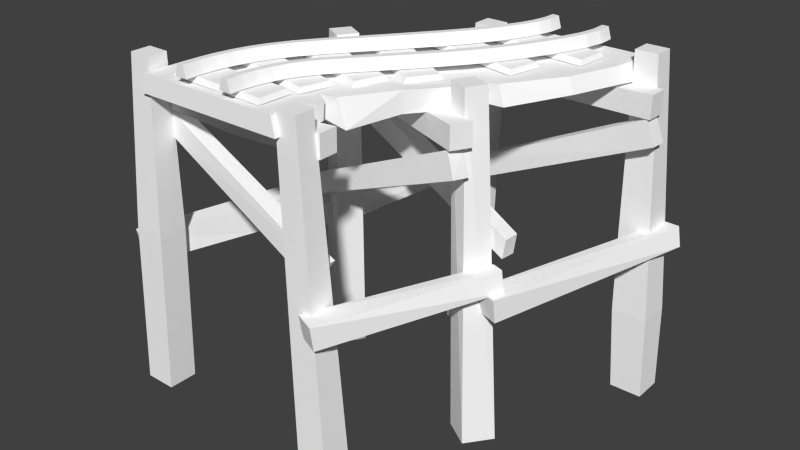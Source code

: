 # Source: rail_stand_s_bend_l.blend  (saved by Blender 2.72.0; exported with 4.5.12 LTS)
import bpy
from mathutils import Matrix  # noqa: F401  (used for matrix-valued properties, if any)

bpy.ops.wm.read_factory_settings(use_empty=True)
scene = bpy.context.scene
scene.name = 'Scene'

# ---- collections
col_collection_1 = bpy.data.collections.new('Collection 1'); scene.collection.children.link(col_collection_1)

# ---- materials (node trees are filled in below, after node groups)
mat_rail_set = bpy.data.materials.new('rail_set')
mat_rail_set.alpha_threshold = 0.0
mat_rail_set.use_transparent_shadow = False
mat_rail_set.diffuse_color = (1.0, 1.0, 1.0, 1.0)
mat_rail_set.specular_color = (0.0, 0.0, 0.0)
mat_rail_set.roughness = 0.5

# ---- material node trees

# ---- world
world_world = bpy.data.worlds.new('World'); scene.world = world_world
world_world.color = (0.05088, 0.05088, 0.05088)
world_world.use_sun_shadow = False
world_world.sun_shadow_jitter_overblur = 0.0
world_world.cycles.sampling_method = 'MANUAL'
world_world.cycles.sample_map_resolution = 256

# ---- meshes
me_untitled = bpy.data.meshes.new('Untitled')
me_untitled.from_pydata([(70.83, 11.39, 0.008672), (70.81, 11.39, 11.5), (68.73, 18.61, 11.38), (68.75, 18.61, 0.004381), (64.56, 18.61, 11.15), (64.58, 18.61, -0.00425), (62.48, 11.39, 11.03), (62.5, 11.39, -0.008494), (69.54, 11.39, 23.03), (67.48, 18.61, 22.69), (63.36, 18.61, 22.01), (61.3, 11.39, 21.67), (67.03, 11.39, 34.38), (65.01, 18.61, 33.83), (60.99, 18.61, 32.72), (58.98, 11.39, 32.17), (63.5, 11.39, 45.13), (61.56, 18.61, 44.38), (57.67, 18.61, 42.87), (55.72, 11.39, 42.11), (58.74, 11.39, 55.7), (56.88, 18.61, 54.75), (53.17, 18.61, 52.85), (51.31, 11.39, 51.89), (52.06, 11.39, 67.26), (50.31, 18.61, 66.13), (46.8, 18.61, 63.88), (45.04, 11.39, 62.75), (42.54, 11.39, 80.62), (40.88, 18.61, 79.37), (37.55, 18.61, 76.86), (35.88, 11.39, 75.61), (31.25, 11.39, 94.84), (29.62, 18.61, 93.55), (26.35, 18.61, 90.96), (24.72, 11.39, 89.67), (20.38, 11.39, 108.6), (18.74, 18.61, 107.3), (15.46, 18.61, 104.8), (13.82, 11.39, 103.5), (10.23, 11.39, 121.7), (8.58, 18.61, 120.5), (5.28, 18.61, 117.9), (3.63, 11.39, 116.6), (0.4558, 11.39, 134.5), (-1.221, 18.61, 133.2), (-4.575, 18.61, 130.7), (-6.252, 11.39, 129.5), (-7.824, 11.39, 146.1), (-9.561, 18.61, 145.0), (-13.03, 18.61, 142.7), (-14.77, 11.39, 141.5), (-14.23, 11.39, 156.5), (-16.03, 18.61, 155.4), (-19.65, 18.61, 153.3), (-21.45, 11.39, 152.3), (-19.5, 11.37, 165.8), (-21.34, 18.59, 164.9), (-25.04, 18.59, 163.1), (-26.89, 11.38, 162.2), (-23.78, 11.32, 174.7), (-25.71, 18.54, 174.0), (-29.56, 18.55, 172.6), (-31.48, 11.34, 171.9), (-26.95, 11.28, 183.5), (-28.96, 18.5, 183.0), (-32.98, 18.5, 182.1), (-34.99, 11.28, 181.6), (-28.77, 11.24, 191.9), (-30.84, 18.46, 191.7), (-34.99, 18.46, 191.3), (-37.06, 11.24, 191.1), (-29.17, 11.23, 200.2), (-31.25, 18.45, 200.1), (-35.41, 18.45, 200.0), (-37.5, 11.23, 200.0), (37.5, 11.39, 0.103), (37.25, 11.39, 10.35), (35.17, 18.61, 10.19), (35.42, 18.61, 0.05158), (31.01, 18.61, 9.88), (31.25, 18.61, -0.05141), (28.92, 11.39, 9.722), (29.17, 11.39, -0.1029), (35.97, 11.39, 20.36), (33.92, 18.61, 19.98), (29.82, 18.61, 19.23), (27.76, 11.39, 18.86), (33.69, 11.39, 29.89), (31.69, 18.61, 29.3), (27.68, 18.61, 28.13), (25.68, 11.39, 27.55), (30.76, 11.39, 38.34), (28.83, 18.61, 37.53), (24.98, 18.61, 35.91), (23.06, 11.39, 35.11), (26.78, 11.39, 46.33), (24.97, 18.61, 45.3), (21.35, 18.61, 43.23), (19.53, 11.39, 42.2), (20.69, 11.39, 55.73), (19.01, 18.61, 54.49), (15.65, 18.61, 52.02), (13.96, 11.39, 50.79), (-10.53, 11.39, 93.48), (-12.15, 18.61, 92.17), (-15.4, 18.61, 89.56), (-17.02, 11.39, 88.26), (-20.08, 11.39, 105.7), (-21.74, 18.61, 104.5), (-25.05, 18.61, 101.9), (-26.71, 11.39, 100.7), (-29.17, 11.39, 117.9), (-30.87, 18.61, 116.7), (-34.28, 18.61, 114.3), (-35.99, 11.39, 113.1), (-37.36, 11.39, 130.3), (-39.14, 18.61, 129.2), (-42.69, 18.61, 127.0), (-44.47, 11.39, 125.9), (-44.88, 11.39, 143.5), (-46.72, 18.61, 142.5), (-50.4, 18.61, 140.6), (-52.25, 11.39, 139.6), (-51.57, 11.39, 157.0), (-53.47, 18.61, 156.2), (-57.27, 18.61, 154.5), (-59.18, 11.39, 153.7), (-57.06, 11.35, 169.5), (-59.0, 18.57, 168.9), (-62.88, 18.57, 167.6), (-64.82, 11.36, 166.9), (-60.76, 11.29, 180.6), (-62.78, 18.51, 180.2), (-66.81, 18.51, 179.4), (-68.83, 11.3, 179.0), (-62.61, 11.25, 190.6), (-64.69, 18.46, 190.5), (-68.85, 18.46, 190.3), (-70.93, 11.25, 190.2), (-62.5, 11.23, 199.9), (-64.58, 18.45, 200.0), (-68.75, 18.45, 200.1), (-70.83, 11.23, 200.2), (-12.67, 7.585, 186.0), (-78.82, 7.585, 179.5), (-10.07, 7.585, 164.2), (-77.38, 7.585, 157.6), (-13.65, 10.79, 184.1), (-77.48, 10.79, 177.8), (-11.41, 10.79, 165.9), (-76.4, 10.79, 159.5), (5.026, 7.585, 155.5), (-61.26, 7.585, 142.1), (8.653, 7.585, 133.2), (-56.58, 7.585, 120.5), (4.23, 10.79, 153.5), (-59.76, 10.79, 140.6), (7.16, 10.79, 134.8), (-55.79, 10.79, 122.5), (23.02, 7.585, 129.3), (-33.68, 7.585, 92.65), (34.74, 7.585, 110.6), (-21.18, 7.585, 74.64), (23.01, 10.79, 127.1), (-31.72, 10.79, 91.77), (32.78, 10.79, 111.5), (-21.18, 10.79, 76.79), (51.75, 7.585, 97.9), (-12.18, 7.585, 73.48), (58.05, 7.585, 76.5), (-4.998, 7.585, 52.72), (51.3, 10.79, 95.8), (-10.45, 10.79, 72.21), (56.32, 10.79, 77.78), (-4.547, 10.79, 54.82), (70.28, 7.585, 64.24), (4.807, 7.585, 49.72), (75.24, 7.585, 43.41), (9.924, 7.585, 28.5), (69.54, 10.79, 62.22), (6.349, 10.79, 48.22), (73.7, 10.79, 44.91), (10.66, 10.79, 30.52), (79.84, 7.585, 29.52), (13.41, 7.585, 27.29), (80.79, 7.585, 6.547), (14.2, 7.585, 4.673), (78.74, 10.79, 27.67), (14.64, 10.79, 25.53), (79.56, 10.79, 8.311), (15.31, 10.79, 6.519), (126.2, -201.3, 19.93), (105.6, -201.4, 19.94), (126.2, -201.3, 0.5934), (105.6, -201.4, 0.5818), (112.0, 15.14, 16.68), (97.77, 15.08, 16.67), (112.0, 15.14, 3.842), (97.77, 15.08, 3.853), (115.3, -3.415, 29.23), (115.5, -3.404, 16.67), (115.4, -17.78, 16.65), (115.1, -17.78, 29.26), (50.0, -6.966, 15.51), (50.0, -6.928, 24.86), (-26.2, -201.3, 19.93), (-26.2, -201.3, 0.5934), (-5.572, -201.4, 0.5818), (-5.572, -201.4, 19.94), (-12.02, 9.074, 16.68), (2.225, 9.013, 16.67), (2.225, 9.013, 3.853), (-12.02, 9.074, 3.842), (-15.3, -3.415, 29.23), (-15.46, -3.404, 16.67), (-15.35, -17.78, 16.65), (-15.11, -17.78, 29.26), (50.0, -20.21, 24.78), (50.0, -20.18, 15.59), (-14.49, -79.13, 26.04), (-5.007, -92.29, 26.61), (-4.389, -92.4, 15.51), (-13.73, -79.22, 14.9), (105.9, -17.32, 26.96), (105.8, -17.18, 17.7), (113.7, -27.93, 17.45), (113.8, -28.08, 26.75), (131.2, -117.0, 9.779), (132.5, -101.5, 7.59), (117.3, -101.5, 0.9745), (116.2, -117.0, 3.158), (69.86, -96.2, 131.6), (61.39, -97.39, 126.2), (59.98, -84.61, 125.2), (68.62, -83.49, 130.6), (-25.58, -117.0, -3.704), (-25.56, -101.5, -6.111), (-11.66, -101.5, -0.07451), (-11.99, -117.0, 2.346), (-82.07, -100.6, 86.33), (-72.53, -101.8, 90.69), (-71.03, -89.07, 91.33), (-79.82, -87.84, 86.97), (25.79, -201.3, 179.1), (5.158, -201.4, 179.1), (25.79, -201.3, 198.4), (5.158, -201.4, 198.5), (11.61, 9.074, 182.4), (-2.639, 9.013, 182.4), (11.61, 9.074, 195.2), (-2.639, 9.013, 195.2), (19.17, -3.415, 169.8), (19.33, -3.404, 182.4), (19.22, -17.78, 182.4), (18.98, -17.78, 169.8), (-46.13, -6.965, 183.5), (-46.15, -6.928, 174.2), (-124.3, -201.3, 179.1), (-124.3, -201.3, 198.4), (-103.7, -201.4, 198.5), (-103.7, -201.4, 179.1), (-110.2, 15.14, 182.4), (-95.92, 15.08, 182.4), (-95.92, 15.08, 195.2), (-110.2, 15.14, 195.2), (-115.7, -3.416, 169.8), (-115.8, -3.406, 182.4), (-115.7, -17.79, 182.4), (-115.5, -17.78, 169.8), (-46.13, -20.21, 174.3), (-46.12, -20.18, 183.4), (-113.2, -18.04, 170.7), (-119.4, -32.79, 170.1), (-119.4, -33.35, 181.3), (-112.9, -18.56, 181.8), (14.22, -79.04, 173.3), (14.27, -78.88, 182.6), (8.926, -90.98, 182.8), (8.867, -91.14, 173.6), (-67.56, -201.3, 72.26), (-79.59, -201.3, 88.1), (-62.92, -201.3, 99.01), (-50.88, -201.4, 83.15), (-56.73, 12.55, 80.09), (-44.11, 12.53, 85.48), (-50.42, 12.49, 97.08), (-63.03, 12.59, 91.71), (-81.74, -117.0, 79.34), (-67.6, -117.0, 84.4), (-67.54, -101.4, 81.99), (-81.9, -101.5, 76.94), (-130.8, -100.6, 195.0), (-128.5, -87.86, 195.3), (-118.7, -89.08, 197.8), (-120.4, -101.8, 197.5), (59.27, -19.55, 120.5), (61.38, -35.12, 121.1), (58.59, -34.96, 132.4), (55.71, -19.29, 131.3), (-78.66, -71.73, 91.46), (-79.06, -71.55, 100.9), (-77.06, -84.26, 101.2), (-75.94, -84.52, 92.12), (77.77, -201.3, 113.5), (60.2, -201.3, 103.9), (49.57, -201.4, 120.7), (67.15, -201.3, 130.2), (63.87, 12.59, 109.2), (56.51, 12.55, 120.3), (44.46, 12.53, 113.9), (51.82, 12.49, 102.9), (54.14, -3.438, 132.8), (60.25, -3.377, 121.4), (60.21, -17.81, 121.3), (53.84, -17.79, 132.6), (-3.667, -20.19, 101.3), (-3.969, -6.959, 101.3), (2.059, -20.19, 93.15), (2.356, -6.965, 93.12), (-64.2, -3.38, 77.97), (-64.15, -17.81, 78.11), (-57.84, -17.79, 66.74), (-58.13, -3.437, 66.62), (79.0, -117.0, 111.7), (80.53, -101.5, 109.5), (65.22, -101.5, 102.9), (64.15, -117.0, 105.1), (26.64, -92.09, 202.4), (16.92, -93.27, 199.1), (15.26, -80.51, 198.4), (25.14, -79.38, 201.7), (-57.23, -20.14, 79.83), (-63.78, -34.07, 76.42), (-61.94, -32.52, 65.21), (-54.68, -18.73, 69.11), (68.24, -80.59, 106.8), (71.86, -78.56, 98.64), (66.22, -89.88, 96.08), (61.93, -91.79, 103.8), (100.3, -93.14, 19.55), (120.5, -93.07, 19.55), (100.3, -93.14, 0.9725), (120.5, -93.07, 0.9728), (-98.47, -93.14, 179.5), (-118.6, -93.07, 179.5), (-98.47, -93.14, 198.1), (-118.6, -93.07, 198.1), (-100.0, -147.3, 178.3), (-100.0, -147.3, 199.3), (-122.6, -147.2, 199.3), (-122.6, -147.2, 178.3), (87.57, -111.2, 64.22), (101.8, -110.5, 71.51), (87.35, -94.04, 62.26), (101.9, -93.36, 69.57), (101.1, -4.84, 9.537e-05), (1.028, -4.842, 200.0), (-1.04, -4.841, 7.749e-05), (-101.1, -4.836, 200.0), (97.96, 6.899, 0.8012), (-2.175, 6.899, 199.1), (2.061, 6.899, 0.8012), (-96.37, 6.902, 199.1), (-85.0, -1.855, 139.9), (-80.34, 7.071, 141.0), (91.83, -6.572, 51.62), (85.78, 7.575, 50.46), (-6.477, 6.779, 40.01), (97.97, -5.006, 29.21), (94.77, 7.665, 29.02), (-2.796, -5.005, 32.89), (-3.559, 6.798, 33.18), (83.69, -6.549, 70.02), (77.76, 7.6, 68.57), (-95.47, -1.977, 170.4), (-90.79, 6.944, 171.1), (6.327, -4.887, 179.4), (3.132, 6.943, 179.2), (14.78, -4.888, 160.0), (17.44, 6.933, 160.2), (-11.53, -10.28, 40.26), (-27.22, 7.928, 67.22), (-26.38, -5.615, 67.09), (57.29, -5.043, 103.7), (54.19, 8.01, 102.8), (-52.65, 6.759, 100.9), (-53.16, -5.0, 99.27), (24.66, -5.045, 136.6), (27.42, 6.785, 135.5), (-58.03, 6.758, 108.2), (-62.44, -4.992, 107.2), (3.049, 6.86, 36.92), (-46.27, 6.866, 104.8), (7.066, -5.019, 37.67), (-46.69, -5.0, 105.9)], [], [(2, 1, 0), (0, 3, 2), (3, 5, 4), (4, 2, 3), (6, 4, 5), (5, 7, 6), (7, 0, 1), (1, 6, 7), (9, 8, 1), (1, 2, 9), (2, 4, 10), (10, 9, 2), (11, 10, 4), (4, 6, 11), (6, 1, 8), (8, 11, 6), (13, 12, 8), (8, 9, 13), (9, 10, 14), (14, 13, 9), (15, 14, 10), (10, 11, 15), (11, 8, 12), (12, 15, 11), (17, 16, 12), (12, 13, 17), (13, 14, 18), (18, 17, 13), (19, 18, 14), (14, 15, 19), (15, 12, 16), (16, 19, 15), (21, 20, 16), (16, 17, 21), (17, 18, 22), (22, 21, 17), (23, 22, 18), (18, 19, 23), (19, 16, 20), (20, 23, 19), (25, 24, 20), (20, 21, 25), (21, 22, 26), (26, 25, 21), (27, 26, 22), (22, 23, 27), (23, 20, 24), (24, 27, 23), (29, 28, 24), (24, 25, 29), (25, 26, 30), (30, 29, 25), (31, 30, 26), (26, 27, 31), (27, 24, 28), (28, 31, 27), (33, 32, 28), (28, 29, 33), (29, 30, 34), (34, 33, 29), (35, 34, 30), (30, 31, 35), (31, 28, 32), (32, 35, 31), (37, 36, 32), (32, 33, 37), (33, 34, 38), (38, 37, 33), (39, 38, 34), (34, 35, 39), (35, 32, 36), (36, 39, 35), (41, 40, 36), (36, 37, 41), (37, 38, 42), (42, 41, 37), (43, 42, 38), (38, 39, 43), (39, 36, 40), (40, 43, 39), (45, 44, 40), (40, 41, 45), (41, 42, 46), (46, 45, 41), (47, 46, 42), (42, 43, 47), (43, 40, 44), (44, 47, 43), (49, 48, 44), (44, 45, 49), (45, 46, 50), (50, 49, 45), (51, 50, 46), (46, 47, 51), (47, 44, 48), (48, 51, 47), (53, 52, 48), (48, 49, 53), (49, 50, 54), (54, 53, 49), (55, 54, 50), (50, 51, 55), (51, 48, 52), (52, 55, 51), (57, 56, 52), (52, 53, 57), (53, 54, 58), (58, 57, 53), (59, 58, 54), (54, 55, 59), (55, 52, 56), (56, 59, 55), (61, 60, 56), (56, 57, 61), (57, 58, 62), (62, 61, 57), (63, 62, 58), (58, 59, 63), (59, 56, 60), (60, 63, 59), (65, 64, 60), (60, 61, 65), (61, 62, 66), (66, 65, 61), (67, 66, 62), (62, 63, 67), (63, 60, 64), (64, 67, 63), (69, 68, 64), (64, 65, 69), (65, 66, 70), (70, 69, 65), (71, 70, 66), (66, 67, 71), (67, 64, 68), (68, 71, 67), (73, 72, 68), (68, 69, 73), (69, 70, 74), (74, 73, 69), (75, 74, 70), (70, 71, 75), (71, 68, 72), (72, 75, 71), (0, 7, 5), (5, 3, 0), (72, 73, 74), (74, 75, 72), (78, 77, 76), (76, 79, 78), (79, 81, 80), (80, 78, 79), (82, 80, 81), (81, 83, 82), (83, 76, 77), (77, 82, 83), (85, 84, 77), (77, 78, 85), (78, 80, 86), (86, 85, 78), (87, 86, 80), (80, 82, 87), (82, 77, 84), (84, 87, 82), (89, 88, 84), (84, 85, 89), (85, 86, 90), (90, 89, 85), (91, 90, 86), (86, 87, 91), (87, 84, 88), (88, 91, 87), (93, 92, 88), (88, 89, 93), (89, 90, 94), (94, 93, 89), (95, 94, 90), (90, 91, 95), (91, 88, 92), (92, 95, 91), (97, 96, 92), (92, 93, 97), (93, 94, 98), (98, 97, 93), (99, 98, 94), (94, 95, 99), (95, 92, 96), (96, 99, 95), (101, 100, 96), (96, 97, 101), (97, 98, 102), (102, 101, 97), (103, 102, 98), (98, 99, 103), (99, 96, 100), (100, 103, 99), (105, 104, 100), (100, 101, 105), (101, 102, 106), (106, 105, 101), (107, 106, 102), (102, 103, 107), (103, 100, 104), (104, 107, 103), (109, 108, 104), (104, 105, 109), (105, 106, 110), (110, 109, 105), (111, 110, 106), (106, 107, 111), (107, 104, 108), (108, 111, 107), (113, 112, 108), (108, 109, 113), (109, 110, 114), (114, 113, 109), (115, 114, 110), (110, 111, 115), (111, 108, 112), (112, 115, 111), (117, 116, 112), (112, 113, 117), (113, 114, 118), (118, 117, 113), (119, 118, 114), (114, 115, 119), (115, 112, 116), (116, 119, 115), (121, 120, 116), (116, 117, 121), (117, 118, 122), (122, 121, 117), (123, 122, 118), (118, 119, 123), (119, 116, 120), (120, 123, 119), (125, 124, 120), (120, 121, 125), (121, 122, 126), (126, 125, 121), (127, 126, 122), (122, 123, 127), (123, 120, 124), (124, 127, 123), (129, 128, 124), (124, 125, 129), (125, 126, 130), (130, 129, 125), (131, 130, 126), (126, 127, 131), (127, 124, 128), (128, 131, 127), (133, 132, 128), (128, 129, 133), (129, 130, 134), (134, 133, 129), (135, 134, 130), (130, 131, 135), (131, 128, 132), (132, 135, 131), (137, 136, 132), (132, 133, 137), (133, 134, 138), (138, 137, 133), (139, 138, 134), (134, 135, 139), (135, 132, 136), (136, 139, 135), (141, 140, 136), (136, 137, 141), (137, 138, 142), (142, 141, 137), (143, 142, 138), (138, 139, 143), (139, 136, 140), (140, 143, 139), (76, 83, 81), (81, 79, 76), (140, 141, 142), (142, 143, 140), (151, 149, 148), (148, 150, 151), (149, 145, 144), (144, 148, 149), (151, 147, 145), (145, 149, 151), (150, 146, 147), (147, 151, 150), (148, 144, 146), (146, 150, 148), (144, 145, 147), (147, 146, 144), (159, 157, 156), (156, 158, 159), (157, 153, 152), (152, 156, 157), (159, 155, 153), (153, 157, 159), (158, 154, 155), (155, 159, 158), (156, 152, 154), (154, 158, 156), (152, 153, 155), (155, 154, 152), (167, 165, 164), (164, 166, 167), (165, 161, 160), (160, 164, 165), (167, 163, 161), (161, 165, 167), (166, 162, 163), (163, 167, 166), (164, 160, 162), (162, 166, 164), (160, 161, 163), (163, 162, 160), (175, 173, 172), (172, 174, 175), (173, 169, 168), (168, 172, 173), (175, 171, 169), (169, 173, 175), (174, 170, 171), (171, 175, 174), (172, 168, 170), (170, 174, 172), (168, 169, 171), (171, 170, 168), (183, 181, 180), (180, 182, 183), (181, 177, 176), (176, 180, 181), (183, 179, 177), (177, 181, 183), (182, 178, 179), (179, 183, 182), (180, 176, 178), (178, 182, 180), (176, 177, 179), (179, 178, 176), (191, 189, 188), (188, 190, 191), (189, 185, 184), (184, 188, 189), (191, 187, 185), (185, 189, 191), (190, 186, 187), (187, 191, 190), (188, 184, 186), (186, 190, 188), (184, 185, 187), (187, 186, 184), (195, 194, 192), (192, 193, 195), (199, 197, 196), (196, 198, 199), (341, 340, 193), (193, 192, 341), (340, 342, 195), (195, 193, 340), (342, 343, 194), (194, 195, 342), (343, 341, 192), (192, 194, 343), (202, 201, 200), (200, 203, 202), (218, 203, 200), (200, 205, 218), (219, 202, 203), (203, 218, 219), (204, 201, 202), (202, 219, 204), (205, 200, 201), (201, 204, 205), (208, 209, 206), (206, 207, 208), (212, 213, 210), (210, 211, 212), (211, 210, 206), (206, 209, 211), (212, 211, 209), (209, 208, 212), (213, 212, 208), (208, 207, 213), (210, 213, 207), (207, 206, 210), (216, 217, 214), (214, 215, 216), (218, 205, 214), (214, 217, 218), (219, 218, 217), (217, 216, 219), (204, 219, 216), (216, 215, 204), (205, 204, 215), (215, 214, 205), (222, 221, 220), (220, 223, 222), (226, 225, 224), (224, 227, 226), (225, 223, 220), (220, 224, 225), (226, 222, 223), (223, 225, 226), (227, 221, 222), (222, 226, 227), (224, 220, 221), (221, 227, 224), (230, 229, 228), (228, 231, 230), (234, 233, 232), (232, 235, 234), (352, 231, 228), (228, 353, 352), (352, 354, 230), (230, 231, 352), (354, 355, 229), (229, 230, 354), (353, 228, 229), (229, 355, 353), (238, 239, 236), (236, 237, 238), (242, 243, 240), (240, 241, 242), (241, 240, 236), (236, 239, 241), (242, 241, 239), (239, 238, 242), (243, 242, 238), (238, 237, 243), (240, 243, 237), (237, 236, 240), (247, 245, 244), (244, 246, 247), (251, 250, 248), (248, 249, 251), (249, 248, 244), (244, 245, 249), (251, 249, 245), (245, 247, 251), (250, 251, 247), (247, 246, 250), (248, 250, 246), (246, 244, 248), (254, 255, 252), (252, 253, 254), (270, 257, 252), (252, 255, 270), (271, 270, 255), (255, 254, 271), (256, 271, 254), (254, 253, 256), (257, 256, 253), (253, 252, 257), (260, 259, 258), (258, 261, 260), (264, 263, 262), (262, 265, 264), (351, 348, 261), (261, 258, 351), (348, 349, 260), (260, 261, 348), (349, 350, 259), (259, 260, 349), (350, 351, 258), (258, 259, 350), (268, 267, 266), (266, 269, 268), (270, 269, 266), (266, 257, 270), (271, 268, 269), (269, 270, 271), (256, 267, 268), (268, 271, 256), (257, 266, 267), (267, 256, 257), (274, 275, 272), (272, 273, 274), (278, 279, 276), (276, 277, 278), (277, 276, 272), (272, 275, 277), (278, 277, 275), (275, 274, 278), (279, 278, 274), (274, 273, 279), (276, 279, 273), (273, 272, 276), (282, 281, 280), (280, 283, 282), (286, 285, 284), (284, 287, 286), (285, 283, 280), (280, 284, 285), (286, 282, 283), (283, 285, 286), (287, 281, 282), (282, 286, 287), (284, 280, 281), (281, 287, 284), (290, 289, 288), (288, 291, 290), (294, 293, 292), (292, 295, 294), (295, 292, 288), (288, 289, 295), (294, 295, 289), (289, 290, 294), (293, 294, 290), (290, 291, 293), (292, 293, 291), (291, 288, 292), (298, 297, 296), (296, 299, 298), (302, 301, 300), (300, 303, 302), (301, 299, 296), (296, 300, 301), (302, 298, 299), (299, 301, 302), (303, 297, 298), (298, 302, 303), (300, 296, 297), (297, 303, 300), (306, 305, 304), (304, 307, 306), (310, 309, 308), (308, 311, 310), (311, 308, 304), (304, 305, 311), (310, 311, 305), (305, 306, 310), (309, 310, 306), (306, 307, 309), (308, 309, 307), (307, 304, 308), (314, 313, 312), (312, 315, 314), (316, 315, 312), (312, 317, 316), (318, 314, 315), (315, 316, 318), (319, 313, 314), (314, 318, 319), (317, 312, 313), (313, 319, 317), (322, 321, 320), (320, 323, 322), (316, 317, 320), (320, 321, 316), (318, 316, 321), (321, 322, 318), (319, 318, 322), (322, 323, 319), (317, 319, 323), (323, 320, 317), (326, 325, 324), (324, 327, 326), (330, 329, 328), (328, 331, 330), (329, 327, 324), (324, 328, 329), (330, 326, 327), (327, 329, 330), (331, 325, 326), (326, 330, 331), (331, 328, 324), (324, 325, 331), (334, 333, 332), (332, 335, 334), (338, 337, 336), (336, 339, 338), (337, 335, 332), (332, 336, 337), (338, 334, 335), (335, 337, 338), (339, 333, 334), (334, 338, 339), (336, 332, 333), (333, 339, 336), (341, 196, 197), (197, 340, 341), (340, 197, 199), (199, 342, 340), (342, 199, 198), (198, 343, 342), (343, 198, 196), (196, 341, 343), (345, 262, 263), (263, 344, 345), (344, 263, 264), (264, 346, 344), (346, 264, 265), (265, 347, 346), (347, 265, 262), (262, 345, 347), (351, 345, 344), (344, 348, 351), (348, 344, 346), (346, 349, 348), (349, 346, 347), (347, 350, 349), (350, 347, 345), (345, 351, 350), (353, 232, 233), (233, 352, 353), (233, 234, 354), (354, 352, 233), (234, 235, 355), (355, 354, 234), (355, 235, 232), (232, 353, 355), (372, 370, 360), (360, 362, 372), (370, 369, 356), (356, 360, 370), (376, 375, 359), (359, 363, 376), (377, 357, 359), (359, 375, 377), (361, 363, 359), (359, 357, 361), (362, 360, 356), (356, 358, 362), (374, 373, 366), (366, 367, 374), (392, 368, 367), (367, 370, 392), (367, 366, 369), (369, 370, 367), (362, 358, 371), (371, 372, 362), (371, 358, 356), (356, 369, 371), (365, 364, 375), (375, 376, 365), (363, 361, 378), (378, 376, 363), (361, 357, 377), (377, 378, 361), (380, 378, 377), (377, 379, 380), (382, 368, 381), (381, 383, 382), (384, 373, 374), (374, 385, 384), (386, 382, 383), (383, 387, 386), (388, 384, 385), (385, 389, 388), (386, 387, 395), (395, 393, 386), (380, 379, 388), (388, 389, 380), (364, 365, 390), (390, 391, 364), (367, 368, 382), (382, 374, 367), (376, 378, 380), (380, 365, 376), (365, 380, 389), (389, 390, 365), (393, 390, 389), (389, 385, 393), (386, 385, 374), (374, 382, 386), (379, 377, 375), (375, 364, 379), (388, 379, 364), (364, 391, 388), (373, 384, 387), (387, 383, 373), (366, 373, 383), (383, 381, 366), (394, 371, 369), (369, 366, 394), (368, 392, 394), (394, 381, 368), (386, 393, 385), (372, 392, 370), (391, 395, 384), (384, 388, 391), (395, 387, 384), (381, 394, 366), (390, 393, 395), (395, 391, 390), (394, 392, 372), (372, 371, 394)])
_k = set([(0, 1), (0, 2), (0, 3), (0, 5), (0, 7), (1, 2), (1, 6), (1, 7), (1, 8), (1, 9), (2, 3), (2, 4), (2, 9), (2, 10), (3, 4), (3, 5), (4, 5), (4, 6), (4, 10), (4, 11), (5, 6), (5, 7), (6, 7), (6, 8), (6, 11), (8, 9), (8, 11), (8, 12), (8, 13), (9, 10), (9, 13), (9, 14), (10, 11), (10, 14), (10, 15), (11, 12), (11, 15), (12, 13), (12, 15), (12, 16), (12, 17), (13, 14), (13, 17), (13, 18), (14, 15), (14, 18), (14, 19), (15, 16), (15, 19), (16, 17), (16, 19), (16, 20), (16, 21), (17, 18), (17, 21), (17, 22), (18, 19), (18, 22), (18, 23), (19, 20), (19, 23), (20, 21), (20, 23), (20, 24), (20, 25), (21, 22), (21, 25), (21, 26), (22, 23), (22, 26), (22, 27), (23, 24), (23, 27), (24, 25), (24, 27), (24, 28), (24, 29), (25, 26), (25, 29), (25, 30), (26, 27), (26, 30), (26, 31), (27, 28), (27, 31), (28, 29), (28, 31), (28, 32), (28, 33), (29, 30), (29, 33), (29, 34), (30, 31), (30, 34), (30, 35), (31, 32), (31, 35), (32, 33), (32, 35), (32, 36), (32, 37), (33, 34), (33, 37), (33, 38), (34, 35), (34, 38), (34, 39), (35, 36), (35, 39), (36, 37), (36, 39), (36, 40), (36, 41), (37, 38), (37, 41), (37, 42), (38, 39), (38, 42), (38, 43), (39, 40), (39, 43), (40, 41), (40, 43), (40, 44), (40, 45), (41, 42), (41, 45), (41, 46), (42, 43), (42, 46), (42, 47), (43, 44), (43, 47), (44, 45), (44, 47), (44, 48), (44, 49), (45, 46), (45, 49), (45, 50), (46, 47), (46, 50), (46, 51), (47, 48), (47, 51), (48, 49), (48, 51), (48, 52), (48, 53), (49, 50), (49, 53), (49, 54), (50, 51), (50, 54), (50, 55), (51, 52), (51, 55), (52, 53), (52, 55), (52, 56), (52, 57), (53, 54), (53, 57), (53, 58), (54, 55), (54, 58), (54, 59), (55, 56), (55, 59), (56, 57), (56, 59), (56, 60), (56, 61), (57, 58), (57, 61), (57, 62), (58, 59), (58, 62), (58, 63), (59, 60), (59, 63), (60, 61), (60, 63), (60, 64), (60, 65), (61, 62), (61, 65), (61, 66), (62, 63), (62, 66), (62, 67), (63, 64), (63, 67), (64, 65), (64, 67), (64, 68), (64, 69), (65, 66), (65, 69), (65, 70), (66, 67), (66, 70), (66, 71), (67, 68), (67, 71), (68, 69), (68, 71), (68, 72), (68, 73), (69, 70), (69, 73), (69, 74), (70, 71), (70, 74), (70, 75), (71, 72), (71, 75), (72, 73), (72, 74), (72, 75), (73, 74), (74, 75), (76, 77), (76, 78), (76, 79), (76, 81), (76, 83), (77, 78), (77, 82), (77, 83), (77, 84), (77, 85), (78, 79), (78, 80), (78, 85), (78, 86), (79, 80), (79, 81), (80, 81), (80, 82), (80, 86), (80, 87), (81, 82), (81, 83), (82, 83), (82, 84), (82, 87), (84, 85), (84, 87), (84, 88), (84, 89), (85, 86), (85, 89), (85, 90), (86, 87), (86, 90), (86, 91), (87, 88), (87, 91), (88, 89), (88, 91), (88, 92), (88, 93), (89, 90), (89, 93), (89, 94), (90, 91), (90, 94), (90, 95), (91, 92), (91, 95), (92, 93), (92, 95), (92, 96), (92, 97), (93, 94), (93, 97), (93, 98), (94, 95), (94, 98), (94, 99), (95, 96), (95, 99), (96, 97), (96, 99), (96, 100), (96, 101), (97, 98), (97, 101), (97, 102), (98, 99), (98, 102), (98, 103), (99, 100), (99, 103), (100, 101), (100, 103), (100, 104), (100, 105), (101, 102), (101, 105), (101, 106), (102, 103), (102, 106), (102, 107), (103, 104), (103, 107), (104, 105), (104, 107), (104, 108), (104, 109), (105, 106), (105, 109), (105, 110), (106, 107), (106, 110), (106, 111), (107, 108), (107, 111), (108, 109), (108, 111), (108, 112), (108, 113), (109, 110), (109, 113), (109, 114), (110, 111), (110, 114), (110, 115), (111, 112), (111, 115), (112, 113), (112, 115), (112, 116), (112, 117), (113, 114), (113, 117), (113, 118), (114, 115), (114, 118), (114, 119), (115, 116), (115, 119), (116, 117), (116, 119), (116, 120), (116, 121), (117, 118), (117, 121), (117, 122), (118, 119), (118, 122), (118, 123), (119, 120), (119, 123), (120, 121), (120, 123), (120, 124), (120, 125), (121, 122), (121, 125), (121, 126), (122, 123), (122, 126), (122, 127), (123, 124), (123, 127), (124, 125), (124, 127), (124, 128), (124, 129), (125, 126), (125, 129), (125, 130), (126, 127), (126, 130), (126, 131), (127, 128), (127, 131), (128, 129), (128, 131), (128, 132), (128, 133), (129, 130), (129, 133), (129, 134), (130, 131), (130, 134), (130, 135), (131, 132), (131, 135), (132, 133), (132, 135), (132, 136), (132, 137), (133, 134), (133, 137), (133, 138), (134, 135), (134, 138), (134, 139), (135, 136), (135, 139), (136, 137), (136, 139), (136, 140), (136, 141), (137, 138), (137, 141), (137, 142), (138, 139), (138, 142), (138, 143), (139, 140), (139, 143), (140, 141), (140, 142), (140, 143), (141, 142), (142, 143), (144, 145), (144, 146), (144, 147), (144, 148), (144, 149), (145, 147), (145, 149), (145, 151), (146, 147), (146, 148), (146, 150), (147, 150), (147, 151), (148, 149), (148, 150), (148, 151), (149, 151), (150, 151), (152, 153), (152, 154), (152, 155), (152, 156), (152, 157), (153, 155), (153, 157), (153, 159), (154, 155), (154, 156), (154, 158), (155, 158), (155, 159), (156, 157), (156, 158), (156, 159), (157, 159), (158, 159), (160, 161), (160, 162), (160, 163), (160, 164), (160, 165), (161, 163), (161, 165), (161, 167), (162, 163), (162, 164), (162, 166), (163, 166), (163, 167), (164, 165), (164, 166), (164, 167), (165, 167), (166, 167), (168, 169), (168, 170), (168, 171), (168, 172), (168, 173), (169, 171), (169, 173), (169, 175), (170, 171), (170, 172), (170, 174), (171, 174), (171, 175), (172, 173), (172, 174), (172, 175), (173, 175), (174, 175), (176, 177), (176, 178), (176, 179), (176, 180), (176, 181), (177, 179), (177, 181), (177, 183), (178, 179), (178, 180), (178, 182), (179, 182), (179, 183), (180, 181), (180, 182), (180, 183), (181, 183), (182, 183), (184, 185), (184, 186), (184, 187), (184, 188), (184, 189), (185, 187), (185, 189), (185, 191), (186, 187), (186, 188), (186, 190), (187, 190), (187, 191), (188, 189), (188, 190), (188, 191), (189, 191), (190, 191), (192, 193), (192, 194), (192, 195), (192, 341), (192, 343), (193, 195), (193, 340), (193, 341), (194, 195), (194, 342), (194, 343), (195, 340), (195, 342), (196, 197), (196, 198), (196, 199), (196, 341), (196, 343), (197, 199), (197, 340), (197, 341), (198, 199), (198, 342), (198, 343), (199, 340), (199, 342), (200, 201), (200, 202), (200, 203), (200, 205), (200, 218), (201, 202), (201, 204), (201, 205), (202, 203), (202, 204), (202, 219), (203, 218), (203, 219), (204, 205), (204, 215), (204, 216), (204, 219), (205, 214), (205, 215), (205, 218), (206, 207), (206, 208), (206, 209), (206, 210), (206, 211), (207, 208), (207, 210), (207, 213), (208, 209), (208, 212), (208, 213), (209, 211), (209, 212), (210, 211), (210, 212), (210, 213), (211, 212), (212, 213), (214, 215), (214, 216), (214, 217), (214, 218), (215, 216), (216, 217), (216, 219), (217, 218), (217, 219), (218, 219), (220, 221), (220, 222), (220, 223), (220, 224), (220, 225), (221, 222), (221, 224), (221, 227), (222, 223), (222, 226), (222, 227), (223, 225), (223, 226), (224, 225), (224, 226), (224, 227), (225, 226), (226, 227), (228, 229), (228, 230), (228, 231), (228, 352), (228, 353), (229, 230), (229, 353), (229, 354), (229, 355), (230, 231), (230, 352), (230, 354), (231, 352), (232, 233), (232, 234), (232, 235), (232, 353), (232, 355), (233, 234), (233, 352), (233, 353), (233, 354), (234, 235), (234, 354), (234, 355), (235, 355), (236, 237), (236, 238), (236, 239), (236, 240), (236, 241), (237, 238), (237, 240), (237, 243), (238, 239), (238, 242), (238, 243), (239, 241), (239, 242), (240, 241), (240, 242), (240, 243), (241, 242), (242, 243), (244, 245), (244, 246), (244, 247), (244, 248), (244, 249), (245, 247), (245, 249), (245, 251), (246, 247), (246, 248), (246, 250), (247, 250), (247, 251), (248, 249), (248, 250), (248, 251), (249, 251), (250, 251), (252, 253), (252, 254), (252, 255), (252, 257), (252, 270), (253, 254), (253, 256), (253, 257), (254, 255), (254, 256), (254, 271), (255, 270), (255, 271), (256, 257), (256, 267), (256, 268), (256, 271), (257, 266), (257, 267), (257, 270), (258, 259), (258, 260), (258, 261), (258, 350), (258, 351), (259, 260), (259, 349), (259, 350), (260, 261), (260, 348), (260, 349), (261, 348), (261, 351), (262, 263), (262, 264), (262, 265), (262, 345), (262, 347), (263, 264), (263, 344), (263, 345), (264, 265), (264, 344), (264, 346), (265, 346), (265, 347), (266, 267), (266, 268), (266, 269), (266, 270), (267, 268), (268, 269), (268, 271), (269, 270), (269, 271), (270, 271), (272, 273), (272, 274), (272, 275), (272, 276), (272, 277), (273, 274), (273, 276), (273, 279), (274, 275), (274, 278), (274, 279), (275, 277), (275, 278), (276, 277), (276, 278), (276, 279), (277, 278), (278, 279), (280, 281), (280, 282), (280, 283), (280, 284), (280, 285), (281, 282), (281, 284), (281, 287), (282, 283), (282, 286), (282, 287), (283, 285), (283, 286), (284, 285), (284, 286), (284, 287), (285, 286), (286, 287), (288, 289), (288, 290), (288, 291), (288, 292), (288, 295), (289, 290), (289, 294), (289, 295), (290, 291), (290, 293), (290, 294), (291, 292), (291, 293), (292, 293), (292, 294), (292, 295), (293, 294), (294, 295), (296, 297), (296, 298), (296, 299), (296, 300), (296, 301), (297, 298), (297, 300), (297, 303), (298, 299), (298, 302), (298, 303), (299, 301), (299, 302), (300, 301), (300, 302), (300, 303), (301, 302), (302, 303), (304, 305), (304, 306), (304, 307), (304, 308), (304, 311), (305, 306), (305, 310), (305, 311), (306, 307), (306, 309), (306, 310), (307, 308), (307, 309), (308, 309), (308, 310), (308, 311), (309, 310), (310, 311), (312, 313), (312, 314), (312, 315), (312, 316), (312, 317), (313, 314), (313, 317), (313, 319), (314, 315), (314, 318), (314, 319), (315, 316), (315, 318), (316, 317), (316, 318), (316, 320), (316, 321), (317, 319), (317, 320), (317, 323), (318, 319), (318, 321), (318, 322), (319, 322), (319, 323), (320, 321), (320, 322), (320, 323), (321, 322), (322, 323), (324, 325), (324, 326), (324, 327), (324, 328), (324, 329), (324, 331), (325, 326), (325, 331), (326, 327), (326, 330), (326, 331), (327, 329), (327, 330), (328, 329), (328, 330), (328, 331), (329, 330), (330, 331), (332, 333), (332, 334), (332, 335), (332, 336), (332, 337), (333, 334), (333, 336), (333, 339), (334, 335), (334, 338), (334, 339), (335, 337), (335, 338), (336, 337), (336, 338), (336, 339), (337, 338), (338, 339), (340, 341), (340, 342), (341, 343), (342, 343), (344, 345), (344, 346), (344, 348), (344, 351), (345, 347), (345, 350), (345, 351), (346, 347), (346, 348), (346, 349), (347, 349), (347, 350), (348, 349), (348, 351), (349, 350), (350, 351), (352, 353), (352, 354), (353, 355), (354, 355), (356, 358), (356, 360), (356, 362), (356, 369), (356, 370), (356, 371), (357, 359), (357, 361), (357, 377), (358, 362), (358, 371), (359, 361), (359, 363), (359, 375), (359, 376), (359, 377), (360, 362), (360, 370), (360, 372), (361, 363), (361, 377), (361, 378), (362, 371), (362, 372), (363, 376), (363, 378), (364, 365), (364, 375), (364, 379), (364, 388), (364, 390), (364, 391), (365, 375), (365, 376), (365, 380), (365, 389), (365, 390), (366, 367), (366, 369), (366, 373), (366, 374), (366, 381), (366, 383), (366, 394), (367, 368), (367, 369), (367, 370), (367, 374), (367, 382), (367, 392), (368, 381), (368, 382), (368, 392), (368, 394), (369, 370), (369, 371), (369, 394), (370, 372), (370, 392), (371, 372), (371, 394), (372, 392), (372, 394), (373, 374), (373, 383), (373, 384), (373, 387), (374, 382), (374, 384), (374, 385), (374, 386), (375, 376), (375, 377), (375, 379), (376, 378), (376, 380), (377, 378), (377, 379), (377, 380), (378, 380), (379, 380), (379, 388), (380, 388), (380, 389), (381, 382), (381, 383), (381, 394), (382, 383), (382, 386), (383, 386), (383, 387), (384, 385), (384, 387), (384, 388), (384, 391), (384, 395), (385, 386), (385, 388), (385, 389), (385, 393), (386, 387), (386, 393), (386, 395), (387, 395), (388, 389), (388, 391), (389, 390), (389, 393), (390, 391), (390, 393), (390, 395), (391, 395), (392, 394), (393, 395)])
me_untitled.attributes.new('sharp_edge', 'BOOLEAN', 'EDGE').data.foreach_set('value', [ (min(e.vertices), max(e.vertices)) in _k for e in me_untitled.edges])
_uv = me_untitled.uv_layers.new(name='UVChannel_1')
_uv.uv.foreach_set('vector', [0.223, 0.5246, 0.223, 0.5074, 0.2124, 0.5074, 0.2124, 0.5074, 0.2124, 0.5246, 0.223, 0.5246, 0.2124, 0.5246, 0.2124, 0.535, 0.223, 0.535, 0.223, 0.535, 0.223, 0.5246, 0.2124, 0.5246, 0.223, 0.5551, 0.223, 0.535, 0.2124, 0.535, 0.2124, 0.535, 0.2124, 0.5551, 0.223, 0.5551, 0.2124, 0.5551, 0.2124, 0.5704, 0.223, 0.5704, 0.223, 0.5704, 0.223, 0.5551, 0.2124, 0.5551, 0.2337, 0.5246, 0.2337, 0.5074, 0.223, 0.5074, 0.223, 0.5074, 0.223, 0.5246, 0.2337, 0.5246, 0.223, 0.5246, 0.223, 0.535, 0.2337, 0.535, 0.2337, 0.535, 0.2337, 0.5246, 0.223, 0.5246, 0.2337, 0.5551, 0.2337, 0.535, 0.223, 0.535, 0.223, 0.535, 0.223, 0.5551, 0.2337, 0.5551, 0.223, 0.5551, 0.223, 0.5704, 0.2337, 0.5704, 0.2337, 0.5704, 0.2337, 0.5551, 0.223, 0.5551, 0.2443, 0.5246, 0.2443, 0.5074, 0.2337, 0.5074, 0.2337, 0.5074, 0.2337, 0.5246, 0.2443, 0.5246, 0.2337, 0.5246, 0.2337, 0.535, 0.2443, 0.535, 0.2443, 0.535, 0.2443, 0.5246, 0.2337, 0.5246, 0.2443, 0.5551, 0.2443, 0.535, 0.2337, 0.535, 0.2337, 0.535, 0.2337, 0.5551, 0.2443, 0.5551, 0.2337, 0.5551, 0.2337, 0.5704, 0.2443, 0.5704, 0.2443, 0.5704, 0.2443, 0.5551, 0.2337, 0.5551, 0.2546, 0.5246, 0.2546, 0.5074, 0.2443, 0.5074, 0.2443, 0.5074, 0.2443, 0.5246, 0.2546, 0.5246, 0.2443, 0.5246, 0.2443, 0.535, 0.2546, 0.535, 0.2546, 0.535, 0.2546, 0.5246, 0.2443, 0.5246, 0.2546, 0.5551, 0.2546, 0.535, 0.2443, 0.535, 0.2443, 0.535, 0.2443, 0.5551, 0.2546, 0.5551, 0.2443, 0.5551, 0.2443, 0.5704, 0.2546, 0.5704, 0.2546, 0.5704, 0.2546, 0.5551, 0.2443, 0.5551, 0.2652, 0.5246, 0.2652, 0.5074, 0.2546, 0.5074, 0.2546, 0.5074, 0.2546, 0.5246, 0.2652, 0.5246, 0.2546, 0.5246, 0.2546, 0.535, 0.2652, 0.535, 0.2652, 0.535, 0.2652, 0.5246, 0.2546, 0.5246, 0.2652, 0.5551, 0.2652, 0.535, 0.2546, 0.535, 0.2546, 0.535, 0.2546, 0.5551, 0.2652, 0.5551, 0.2546, 0.5551, 0.2546, 0.5704, 0.2652, 0.5704, 0.2652, 0.5704, 0.2652, 0.5551, 0.2546, 0.5551, 0.2775, 0.5246, 0.2775, 0.5074, 0.2652, 0.5074, 0.2652, 0.5074, 0.2652, 0.5246, 0.2775, 0.5246, 0.2652, 0.5246, 0.2652, 0.535, 0.2775, 0.535, 0.2775, 0.535, 0.2775, 0.5246, 0.2652, 0.5246, 0.2775, 0.5551, 0.2775, 0.535, 0.2652, 0.535, 0.2652, 0.535, 0.2652, 0.5551, 0.2775, 0.5551, 0.2652, 0.5551, 0.2652, 0.5704, 0.2775, 0.5704, 0.2775, 0.5704, 0.2775, 0.5551, 0.2652, 0.5551, 0.2928, 0.5246, 0.2928, 0.5074, 0.2775, 0.5074, 0.2775, 0.5074, 0.2775, 0.5246, 0.2928, 0.5246, 0.2775, 0.5246, 0.2775, 0.535, 0.2928, 0.535, 0.2928, 0.535, 0.2928, 0.5246, 0.2775, 0.5246, 0.2928, 0.5551, 0.2928, 0.535, 0.2775, 0.535, 0.2775, 0.535, 0.2775, 0.5551, 0.2928, 0.5551, 0.2775, 0.5551, 0.2775, 0.5704, 0.2928, 0.5704, 0.2928, 0.5704, 0.2928, 0.5551, 0.2775, 0.5551, 0.3098, 0.5246, 0.3098, 0.5074, 0.2928, 0.5074, 0.2928, 0.5074, 0.2928, 0.5246, 0.3098, 0.5246, 0.2928, 0.5246, 0.2928, 0.535, 0.3098, 0.535, 0.3098, 0.535, 0.3098, 0.5246, 0.2928, 0.5246, 0.3098, 0.5551, 0.3098, 0.535, 0.2928, 0.535, 0.2928, 0.535, 0.2928, 0.5551, 0.3098, 0.5551, 0.2928, 0.5551, 0.2928, 0.5704, 0.3098, 0.5704, 0.3098, 0.5704, 0.3098, 0.5551, 0.2928, 0.5551, 0.3264, 0.5246, 0.3264, 0.5074, 0.3098, 0.5074, 0.3098, 0.5074, 0.3098, 0.5246, 0.3264, 0.5246, 0.3098, 0.5246, 0.3098, 0.535, 0.3264, 0.535, 0.3264, 0.535, 0.3264, 0.5246, 0.3098, 0.5246, 0.3264, 0.5551, 0.3264, 0.535, 0.3098, 0.535, 0.3098, 0.535, 0.3098, 0.5551, 0.3264, 0.5551, 0.3098, 0.5551, 0.3098, 0.5704, 0.3264, 0.5704, 0.3264, 0.5704, 0.3264, 0.5551, 0.3098, 0.5551, 0.3421, 0.5246, 0.3421, 0.5074, 0.3264, 0.5074, 0.3264, 0.5074, 0.3264, 0.5246, 0.3421, 0.5246, 0.3264, 0.5246, 0.3264, 0.535, 0.3421, 0.535, 0.3421, 0.535, 0.3421, 0.5246, 0.3264, 0.5246, 0.3421, 0.5551, 0.3421, 0.535, 0.3264, 0.535, 0.3264, 0.535, 0.3264, 0.5551, 0.3421, 0.5551, 0.3264, 0.5551, 0.3264, 0.5704, 0.3421, 0.5704, 0.3421, 0.5704, 0.3421, 0.5551, 0.3264, 0.5551, 0.3573, 0.5246, 0.3573, 0.5074, 0.3421, 0.5074, 0.3421, 0.5074, 0.3421, 0.5246, 0.3573, 0.5246, 0.3421, 0.5246, 0.3421, 0.535, 0.3573, 0.535, 0.3573, 0.535, 0.3573, 0.5246, 0.3421, 0.5246, 0.3573, 0.5551, 0.3573, 0.535, 0.3421, 0.535, 0.3421, 0.535, 0.3421, 0.5551, 0.3573, 0.5551, 0.3421, 0.5551, 0.3421, 0.5704, 0.3573, 0.5704, 0.3573, 0.5704, 0.3573, 0.5551, 0.3421, 0.5551, 0.371, 0.5246, 0.371, 0.5074, 0.3573, 0.5074, 0.3573, 0.5074, 0.3573, 0.5246, 0.371, 0.5246, 0.3573, 0.5246, 0.3573, 0.535, 0.371, 0.535, 0.371, 0.535, 0.371, 0.5246, 0.3573, 0.5246, 0.371, 0.5551, 0.371, 0.535, 0.3573, 0.535, 0.3573, 0.535, 0.3573, 0.5551, 0.371, 0.5551, 0.3573, 0.5551, 0.3573, 0.5704, 0.371, 0.5704, 0.371, 0.5704, 0.371, 0.5551, 0.3573, 0.5551, 0.3827, 0.5246, 0.3827, 0.5074, 0.371, 0.5074, 0.371, 0.5074, 0.371, 0.5246, 0.3827, 0.5246, 0.371, 0.5246, 0.371, 0.535, 0.3827, 0.535, 0.3827, 0.535, 0.3827, 0.5246, 0.371, 0.5246, 0.3827, 0.5551, 0.3827, 0.535, 0.371, 0.535, 0.371, 0.535, 0.371, 0.5551, 0.3827, 0.5551, 0.371, 0.5551, 0.371, 0.5704, 0.3827, 0.5704, 0.3827, 0.5704, 0.3827, 0.5551, 0.371, 0.5551, 0.3929, 0.5246, 0.3929, 0.5074, 0.3827, 0.5074, 0.3827, 0.5074, 0.3827, 0.5246, 0.3929, 0.5246, 0.3827, 0.5246, 0.3827, 0.535, 0.3929, 0.535, 0.3929, 0.535, 0.3929, 0.5246, 0.3827, 0.5246, 0.3929, 0.5551, 0.3929, 0.535, 0.3827, 0.535, 0.3827, 0.535, 0.3827, 0.5551, 0.3929, 0.5551, 0.3827, 0.5551, 0.3827, 0.5704, 0.3929, 0.5704, 0.3929, 0.5704, 0.3929, 0.5551, 0.3827, 0.5551, 0.4023, 0.5246, 0.4023, 0.5074, 0.3929, 0.5074, 0.3929, 0.5074, 0.3929, 0.5246, 0.4023, 0.5246, 0.3929, 0.5246, 0.3929, 0.535, 0.4023, 0.535, 0.4023, 0.535, 0.4023, 0.5246, 0.3929, 0.5246, 0.4023, 0.5551, 0.4023, 0.535, 0.3929, 0.535, 0.3929, 0.535, 0.3929, 0.5551, 0.4023, 0.5551, 0.3929, 0.5551, 0.3929, 0.5704, 0.4023, 0.5704, 0.4023, 0.5704, 0.4023, 0.5551, 0.3929, 0.5551, 0.4113, 0.5246, 0.4113, 0.5074, 0.4023, 0.5074, 0.4023, 0.5074, 0.4023, 0.5246, 0.4113, 0.5246, 0.4023, 0.5246, 0.4023, 0.535, 0.4113, 0.535, 0.4113, 0.535, 0.4113, 0.5246, 0.4023, 0.5246, 0.4113, 0.5551, 0.4113, 0.535, 0.4023, 0.535, 0.4023, 0.535, 0.4023, 0.5551, 0.4113, 0.5551, 0.4023, 0.5551, 0.4023, 0.5704, 0.4113, 0.5704, 0.4113, 0.5704, 0.4113, 0.5551, 0.4023, 0.5551, 0.4197, 0.5246, 0.4197, 0.5074, 0.4113, 0.5074, 0.4113, 0.5074, 0.4113, 0.5246, 0.4197, 0.5246, 0.4113, 0.5246, 0.4113, 0.535, 0.4197, 0.535, 0.4197, 0.535, 0.4197, 0.5246, 0.4113, 0.5246, 0.4197, 0.5551, 0.4197, 0.535, 0.4113, 0.535, 0.4113, 0.535, 0.4113, 0.5551, 0.4197, 0.5551, 0.4113, 0.5551, 0.4113, 0.5704, 0.4197, 0.5704, 0.4197, 0.5704, 0.4197, 0.5551, 0.4113, 0.5551, 0.4275, 0.5246, 0.4275, 0.5074, 0.4197, 0.5074, 0.4197, 0.5074, 0.4197, 0.5246, 0.4275, 0.5246, 0.4197, 0.5246, 0.4197, 0.535, 0.4275, 0.535, 0.4275, 0.535, 0.4275, 0.5246, 0.4197, 0.5246, 0.4275, 0.5551, 0.4275, 0.535, 0.4197, 0.535, 0.4197, 0.535, 0.4197, 0.5551, 0.4275, 0.5551, 0.4197, 0.5551, 0.4197, 0.5704, 0.4275, 0.5704, 0.4275, 0.5704, 0.4275, 0.5551, 0.4197, 0.5551, 0.2103, 0.3307, 0.1871, 0.3307, 0.193, 0.3481, 0.193, 0.3481, 0.2046, 0.3481, 0.2103, 0.3307, 0.1871, 0.3307, 0.193, 0.3481, 0.2046, 0.3481, 0.2046, 0.3481, 0.2103, 0.3307, 0.1871, 0.3307, 0.418, 0.5246, 0.418, 0.5074, 0.4275, 0.5074, 0.4275, 0.5074, 0.4275, 0.5246, 0.418, 0.5246, 0.4275, 0.5246, 0.4275, 0.535, 0.418, 0.535, 0.418, 0.535, 0.418, 0.5246, 0.4275, 0.5246, 0.418, 0.5551, 0.418, 0.535, 0.4275, 0.535, 0.4275, 0.535, 0.4275, 0.5551, 0.418, 0.5551, 0.4275, 0.5551, 0.4275, 0.5704, 0.418, 0.5704, 0.418, 0.5704, 0.418, 0.5551, 0.4275, 0.5551, 0.4089, 0.5246, 0.4089, 0.5074, 0.418, 0.5074, 0.418, 0.5074, 0.418, 0.5246, 0.4089, 0.5246, 0.418, 0.5246, 0.418, 0.535, 0.4089, 0.535, 0.4089, 0.535, 0.4089, 0.5246, 0.418, 0.5246, 0.4089, 0.5551, 0.4089, 0.535, 0.418, 0.535, 0.418, 0.535, 0.418, 0.5551, 0.4089, 0.5551, 0.418, 0.5551, 0.418, 0.5704, 0.4089, 0.5704, 0.4089, 0.5704, 0.4089, 0.5551, 0.418, 0.5551, 0.3999, 0.5246, 0.3999, 0.5074, 0.4089, 0.5074, 0.4089, 0.5074, 0.4089, 0.5246, 0.3999, 0.5246, 0.4089, 0.5246, 0.4089, 0.535, 0.3999, 0.535, 0.3999, 0.535, 0.3999, 0.5246, 0.4089, 0.5246, 0.3999, 0.5551, 0.3999, 0.535, 0.4089, 0.535, 0.4089, 0.535, 0.4089, 0.5551, 0.3999, 0.5551, 0.4089, 0.5551, 0.4089, 0.5704, 0.3999, 0.5704, 0.3999, 0.5704, 0.3999, 0.5551, 0.4089, 0.5551, 0.3919, 0.5246, 0.3919, 0.5074, 0.3999, 0.5074, 0.3999, 0.5074, 0.3999, 0.5246, 0.3919, 0.5246, 0.3999, 0.5246, 0.3999, 0.535, 0.3919, 0.535, 0.3919, 0.535, 0.3919, 0.5246, 0.3999, 0.5246, 0.3919, 0.5551, 0.3919, 0.535, 0.3999, 0.535, 0.3999, 0.535, 0.3999, 0.5551, 0.3919, 0.5551, 0.3999, 0.5551, 0.3999, 0.5704, 0.3919, 0.5704, 0.3919, 0.5704, 0.3919, 0.5551, 0.3999, 0.5551, 0.3838, 0.5246, 0.3838, 0.5074, 0.3919, 0.5074, 0.3919, 0.5074, 0.3919, 0.5246, 0.3838, 0.5246, 0.3919, 0.5246, 0.3919, 0.535, 0.3838, 0.535, 0.3838, 0.535, 0.3838, 0.5246, 0.3919, 0.5246, 0.3838, 0.5551, 0.3838, 0.535, 0.3919, 0.535, 0.3919, 0.535, 0.3919, 0.5551, 0.3838, 0.5551, 0.3919, 0.5551, 0.3919, 0.5704, 0.3838, 0.5704, 0.3838, 0.5704, 0.3838, 0.5551, 0.3919, 0.5551, 0.3736, 0.5246, 0.3736, 0.5074, 0.3838, 0.5074, 0.3838, 0.5074, 0.3838, 0.5246, 0.3736, 0.5246, 0.3838, 0.5246, 0.3838, 0.535, 0.3736, 0.535, 0.3736, 0.535, 0.3736, 0.5246, 0.3838, 0.5246, 0.3736, 0.5551, 0.3736, 0.535, 0.3838, 0.535, 0.3838, 0.535, 0.3838, 0.5551, 0.3736, 0.5551, 0.3838, 0.5551, 0.3838, 0.5704, 0.3736, 0.5704, 0.3736, 0.5704, 0.3736, 0.5551, 0.3838, 0.5551, 0.3275, 0.5246, 0.3275, 0.5074, 0.3736, 0.5074, 0.3736, 0.5074, 0.3736, 0.5246, 0.3275, 0.5246, 0.3736, 0.5246, 0.3736, 0.535, 0.3275, 0.535, 0.3275, 0.535, 0.3275, 0.5246, 0.3736, 0.5246, 0.3275, 0.5551, 0.3275, 0.535, 0.3736, 0.535, 0.3736, 0.535, 0.3736, 0.5551, 0.3275, 0.5551, 0.3736, 0.5551, 0.3736, 0.5704, 0.3275, 0.5704, 0.3275, 0.5704, 0.3275, 0.5551, 0.3736, 0.5551, 0.3128, 0.5246, 0.3128, 0.5074, 0.3275, 0.5074, 0.3275, 0.5074, 0.3275, 0.5246, 0.3128, 0.5246, 0.3275, 0.5246, 0.3275, 0.535, 0.3128, 0.535, 0.3128, 0.535, 0.3128, 0.5246, 0.3275, 0.5246, 0.3128, 0.5551, 0.3128, 0.535, 0.3275, 0.535, 0.3275, 0.535, 0.3275, 0.5551, 0.3128, 0.5551, 0.3275, 0.5551, 0.3275, 0.5704, 0.3128, 0.5704, 0.3128, 0.5704, 0.3128, 0.5551, 0.3275, 0.5551, 0.2983, 0.5246, 0.2983, 0.5074, 0.3128, 0.5074, 0.3128, 0.5074, 0.3128, 0.5246, 0.2983, 0.5246, 0.3128, 0.5246, 0.3128, 0.535, 0.2983, 0.535, 0.2983, 0.535, 0.2983, 0.5246, 0.3128, 0.5246, 0.2983, 0.5551, 0.2983, 0.535, 0.3128, 0.535, 0.3128, 0.535, 0.3128, 0.5551, 0.2983, 0.5551, 0.3128, 0.5551, 0.3128, 0.5704, 0.2983, 0.5704, 0.2983, 0.5704, 0.2983, 0.5551, 0.3128, 0.5551, 0.2841, 0.5246, 0.2841, 0.5074, 0.2983, 0.5074, 0.2983, 0.5074, 0.2983, 0.5246, 0.2841, 0.5246, 0.2983, 0.5246, 0.2983, 0.535, 0.2841, 0.535, 0.2841, 0.535, 0.2841, 0.5246, 0.2983, 0.5246, 0.2841, 0.5551, 0.2841, 0.535, 0.2983, 0.535, 0.2983, 0.535, 0.2983, 0.5551, 0.2841, 0.5551, 0.2983, 0.5551, 0.2983, 0.5704, 0.2841, 0.5704, 0.2841, 0.5704, 0.2841, 0.5551, 0.2983, 0.5551, 0.2695, 0.5246, 0.2695, 0.5074, 0.2841, 0.5074, 0.2841, 0.5074, 0.2841, 0.5246, 0.2695, 0.5246, 0.2841, 0.5246, 0.2841, 0.535, 0.2695, 0.535, 0.2695, 0.535, 0.2695, 0.5246, 0.2841, 0.5246, 0.2695, 0.5551, 0.2695, 0.535, 0.2841, 0.535, 0.2841, 0.535, 0.2841, 0.5551, 0.2695, 0.5551, 0.2841, 0.5551, 0.2841, 0.5704, 0.2695, 0.5704, 0.2695, 0.5704, 0.2695, 0.5551, 0.2841, 0.5551, 0.2551, 0.5246, 0.2551, 0.5074, 0.2695, 0.5074, 0.2695, 0.5074, 0.2695, 0.5246, 0.2551, 0.5246, 0.2695, 0.5246, 0.2695, 0.535, 0.2551, 0.535, 0.2551, 0.535, 0.2551, 0.5246, 0.2695, 0.5246, 0.2551, 0.5551, 0.2551, 0.535, 0.2695, 0.535, 0.2695, 0.535, 0.2695, 0.5551, 0.2551, 0.5551, 0.2695, 0.5551, 0.2695, 0.5704, 0.2551, 0.5704, 0.2551, 0.5704, 0.2551, 0.5551, 0.2695, 0.5551, 0.2421, 0.5246, 0.2421, 0.5074, 0.2551, 0.5074, 0.2551, 0.5074, 0.2551, 0.5246, 0.2421, 0.5246, 0.2551, 0.5246, 0.2551, 0.535, 0.2421, 0.535, 0.2421, 0.535, 0.2421, 0.5246, 0.2551, 0.5246, 0.2421, 0.5551, 0.2421, 0.535, 0.2551, 0.535, 0.2551, 0.535, 0.2551, 0.5551, 0.2421, 0.5551, 0.2551, 0.5551, 0.2551, 0.5704, 0.2421, 0.5704, 0.2421, 0.5704, 0.2421, 0.5551, 0.2551, 0.5551, 0.2309, 0.5246, 0.2309, 0.5074, 0.2421, 0.5074, 0.2421, 0.5074, 0.2421, 0.5246, 0.2309, 0.5246, 0.2421, 0.5246, 0.2421, 0.535, 0.2309, 0.535, 0.2309, 0.535, 0.2309, 0.5246, 0.2421, 0.5246, 0.2309, 0.5551, 0.2309, 0.535, 0.2421, 0.535, 0.2421, 0.535, 0.2421, 0.5551, 0.2309, 0.5551, 0.2421, 0.5551, 0.2421, 0.5704, 0.2309, 0.5704, 0.2309, 0.5704, 0.2309, 0.5551, 0.2421, 0.5551, 0.221, 0.5246, 0.221, 0.5074, 0.2309, 0.5074, 0.2309, 0.5074, 0.2309, 0.5246, 0.221, 0.5246, 0.2309, 0.5246, 0.2309, 0.535, 0.221, 0.535, 0.221, 0.535, 0.221, 0.5246, 0.2309, 0.5246, 0.221, 0.5551, 0.221, 0.535, 0.2309, 0.535, 0.2309, 0.535, 0.2309, 0.5551, 0.221, 0.5551, 0.2309, 0.5551, 0.2309, 0.5704, 0.221, 0.5704, 0.221, 0.5704, 0.221, 0.5551, 0.2309, 0.5551, 0.2122, 0.5246, 0.2122, 0.5074, 0.221, 0.5074, 0.221, 0.5074, 0.221, 0.5246, 0.2122, 0.5246, 0.221, 0.5246, 0.221, 0.535, 0.2122, 0.535, 0.2122, 0.535, 0.2122, 0.5246, 0.221, 0.5246, 0.2122, 0.5551, 0.2122, 0.535, 0.221, 0.535, 0.221, 0.535, 0.221, 0.5551, 0.2122, 0.5551, 0.221, 0.5551, 0.221, 0.5704, 0.2122, 0.5704, 0.2122, 0.5704, 0.2122, 0.5551, 0.221, 0.5551, 0.2103, 0.3307, 0.1871, 0.3307, 0.193, 0.3481, 0.193, 0.3481, 0.2046, 0.3481, 0.2103, 0.3307, 0.1871, 0.3307, 0.193, 0.3481, 0.2046, 0.3481, 0.2046, 0.3481, 0.2103, 0.3307, 0.1871, 0.3307, 0.7447, 0.1688, 0.7454, 0.1604, 0.7102, 0.1576, 0.7102, 0.1576, 0.7092, 0.1661, 0.7447, 0.1688, 0.7454, 0.1604, 0.7469, 0.1592, 0.7087, 0.156, 0.7087, 0.156, 0.7102, 0.1576, 0.7454, 0.1604, 0.7447, 0.1688, 0.7461, 0.1702, 0.7469, 0.1592, 0.7469, 0.1592, 0.7454, 0.1604, 0.7447, 0.1688, 0.7092, 0.1661, 0.7078, 0.1672, 0.7461, 0.1702, 0.7461, 0.1702, 0.7447, 0.1688, 0.7092, 0.1661, 0.7102, 0.1576, 0.7087, 0.156, 0.7078, 0.1672, 0.7078, 0.1672, 0.7092, 0.1661, 0.7102, 0.1576, 0.01721, 0.01989, 0.01674, 0.01994, 0.01675, 0.02004, 0.01675, 0.02004, 0.01722, 0.01999, 0.01721, 0.01989, 0.7333, 0.1888, 0.7347, 0.1804, 0.6996, 0.1743, 0.6996, 0.1743, 0.6978, 0.183, 0.7333, 0.1888, 0.7347, 0.1804, 0.7361, 0.1793, 0.6985, 0.1729, 0.6985, 0.1729, 0.6996, 0.1743, 0.7347, 0.1804, 0.7333, 0.1888, 0.7344, 0.1903, 0.7361, 0.1793, 0.7361, 0.1793, 0.7347, 0.1804, 0.7333, 0.1888, 0.6978, 0.183, 0.6965, 0.1836, 0.7344, 0.1903, 0.7344, 0.1903, 0.7333, 0.1888, 0.6978, 0.183, 0.6996, 0.1743, 0.6985, 0.1729, 0.6965, 0.1836, 0.6965, 0.1836, 0.6978, 0.183, 0.6996, 0.1743, 0.01726, 0.02002, 0.0168, 0.02011, 0.01682, 0.02021, 0.01682, 0.02021, 0.01728, 0.02012, 0.01726, 0.02002, 0.7136, 0.2139, 0.7183, 0.2062, 0.6885, 0.1881, 0.6885, 0.1881, 0.6846, 0.1958, 0.7136, 0.2139, 0.7183, 0.2062, 0.7201, 0.206, 0.688, 0.1865, 0.688, 0.1865, 0.6885, 0.1881, 0.7183, 0.2062, 0.7136, 0.2139, 0.7139, 0.2155, 0.7201, 0.206, 0.7201, 0.206, 0.7183, 0.2062, 0.7136, 0.2139, 0.6846, 0.1958, 0.6826, 0.1959, 0.7139, 0.2155, 0.7139, 0.2155, 0.7136, 0.2139, 0.6846, 0.1958, 0.6885, 0.1881, 0.688, 0.1865, 0.6826, 0.1959, 0.6826, 0.1959, 0.6846, 0.1958, 0.6885, 0.1881, 0.01742, 0.02024, 0.01702, 0.02049, 0.01708, 0.02058, 0.01708, 0.02058, 0.01747, 0.02032, 0.01742, 0.02024, 0.7036, 0.2255, 0.7066, 0.2173, 0.6726, 0.2053, 0.6726, 0.2053, 0.6697, 0.2128, 0.7036, 0.2255, 0.7066, 0.2173, 0.7083, 0.2166, 0.672, 0.2034, 0.672, 0.2034, 0.6726, 0.2053, 0.7066, 0.2173, 0.7036, 0.2255, 0.7043, 0.2271, 0.7083, 0.2166, 0.7083, 0.2166, 0.7066, 0.2173, 0.7036, 0.2255, 0.6697, 0.2128, 0.6682, 0.2136, 0.7043, 0.2271, 0.7043, 0.2271, 0.7036, 0.2255, 0.6697, 0.2128, 0.6726, 0.2053, 0.672, 0.2034, 0.6682, 0.2136, 0.6682, 0.2136, 0.6697, 0.2128, 0.6726, 0.2053, 0.01765, 0.02054, 0.0172, 0.02071, 0.01724, 0.02079, 0.01724, 0.02079, 0.01768, 0.02063, 0.01765, 0.02054, 0.6943, 0.2386, 0.6966, 0.2304, 0.6611, 0.2226, 0.6611, 0.2226, 0.6586, 0.2307, 0.6943, 0.2386, 0.6966, 0.2304, 0.6983, 0.2295, 0.6601, 0.221, 0.6601, 0.221, 0.6611, 0.2226, 0.6966, 0.2304, 0.6943, 0.2386, 0.6953, 0.2402, 0.6983, 0.2295, 0.6983, 0.2295, 0.6966, 0.2304, 0.6943, 0.2386, 0.6586, 0.2307, 0.6567, 0.2317, 0.6953, 0.2402, 0.6953, 0.2402, 0.6943, 0.2386, 0.6586, 0.2307, 0.6611, 0.2226, 0.6601, 0.221, 0.6567, 0.2317, 0.6567, 0.2317, 0.6586, 0.2307, 0.6611, 0.2226, 0.01776, 0.0207, 0.0173, 0.0208, 0.01732, 0.0209, 0.01732, 0.0209, 0.01778, 0.02079, 0.01776, 0.0207, 0.6916, 0.2517, 0.6921, 0.2428, 0.6558, 0.2421, 0.6558, 0.2421, 0.6559, 0.2506, 0.6916, 0.2517, 0.6921, 0.2428, 0.6933, 0.2417, 0.6544, 0.2407, 0.6544, 0.2407, 0.6558, 0.2421, 0.6921, 0.2428, 0.6916, 0.2517, 0.6929, 0.253, 0.6933, 0.2417, 0.6933, 0.2417, 0.6921, 0.2428, 0.6916, 0.2517, 0.6559, 0.2506, 0.6545, 0.2518, 0.6929, 0.253, 0.6929, 0.253, 0.6916, 0.2517, 0.6559, 0.2506, 0.6558, 0.2421, 0.6544, 0.2407, 0.6545, 0.2518, 0.6545, 0.2518, 0.6559, 0.2506, 0.6558, 0.2421, 0.01783, 0.02103, 0.01736, 0.02105, 0.01736, 0.02114, 0.01736, 0.02114, 0.01784, 0.02113, 0.01783, 0.02103, 0.1388, 0.6492, 0.1279, 0.6492, 0.1279, 0.6607, 0.1279, 0.6607, 0.1388, 0.6607, 0.1388, 0.6492, 0.1388, 0.8191, 0.1388, 0.8096, 0.1279, 0.8096, 0.1279, 0.8096, 0.1279, 0.8191, 0.1388, 0.8191, 0.1279, 0.7352, 0.1388, 0.7352, 0.1388, 0.6607, 0.1388, 0.6607, 0.1279, 0.6607, 0.1279, 0.7352, 0.1388, 0.7352, 0.1499, 0.7352, 0.1499, 0.6607, 0.1499, 0.6607, 0.1388, 0.6607, 0.1388, 0.7352, 0.1059, 0.7352, 0.1167, 0.7352, 0.1167, 0.6607, 0.1167, 0.6607, 0.1059, 0.6607, 0.1059, 0.7352, 0.1167, 0.7352, 0.1279, 0.7352, 0.1279, 0.6607, 0.1279, 0.6607, 0.1167, 0.6607, 0.1167, 0.7352, 0.2955, 0.6511, 0.2846, 0.6511, 0.2846, 0.6592, 0.2846, 0.6592, 0.2955, 0.6592, 0.2955, 0.6511, 0.2955, 0.7087, 0.2955, 0.6592, 0.2846, 0.6592, 0.2846, 0.6592, 0.2846, 0.7087, 0.2955, 0.7087, 0.3066, 0.7087, 0.3066, 0.6592, 0.2955, 0.6592, 0.2955, 0.6592, 0.2955, 0.7087, 0.3066, 0.7087, 0.2734, 0.7087, 0.2734, 0.6592, 0.2626, 0.6592, 0.2626, 0.6592, 0.2626, 0.7087, 0.2734, 0.7087, 0.2846, 0.7087, 0.2846, 0.6592, 0.2734, 0.6592, 0.2734, 0.6592, 0.2734, 0.7087, 0.2846, 0.7087, 0.1663, 0.6492, 0.1663, 0.6607, 0.1772, 0.6607, 0.1772, 0.6607, 0.1772, 0.6492, 0.1663, 0.6492, 0.1663, 0.8191, 0.1772, 0.8191, 0.1772, 0.8096, 0.1772, 0.8096, 0.1663, 0.8096, 0.1663, 0.8191, 0.1663, 0.8096, 0.1772, 0.8096, 0.1772, 0.6607, 0.1772, 0.6607, 0.1663, 0.6607, 0.1663, 0.8096, 0.1552, 0.8096, 0.1663, 0.8096, 0.1663, 0.6607, 0.1663, 0.6607, 0.1552, 0.6607, 0.1552, 0.8096, 0.1884, 0.8096, 0.1994, 0.8096, 0.1994, 0.6607, 0.1994, 0.6607, 0.1884, 0.6607, 0.1884, 0.8096, 0.1772, 0.8096, 0.1884, 0.8096, 0.1884, 0.6607, 0.1884, 0.6607, 0.1772, 0.6607, 0.1772, 0.8096, 0.2955, 0.7654, 0.2955, 0.7581, 0.2846, 0.7581, 0.2846, 0.7581, 0.2846, 0.7654, 0.2955, 0.7654, 0.2955, 0.7087, 0.2846, 0.7087, 0.2846, 0.7581, 0.2846, 0.7581, 0.2955, 0.7581, 0.2955, 0.7087, 0.3066, 0.7087, 0.2955, 0.7087, 0.2955, 0.7581, 0.2955, 0.7581, 0.3066, 0.7581, 0.3066, 0.7087, 0.2734, 0.7087, 0.2626, 0.7087, 0.2626, 0.7581, 0.2626, 0.7581, 0.2734, 0.7581, 0.2734, 0.7087, 0.2846, 0.7087, 0.2734, 0.7087, 0.2734, 0.7581, 0.2734, 0.7581, 0.2846, 0.7581, 0.2846, 0.7087, 0.6089, 0.7322, 0.598, 0.7322, 0.598, 0.74, 0.598, 0.74, 0.6089, 0.74, 0.6089, 0.7322, 0.6089, 0.8191, 0.6089, 0.8109, 0.598, 0.8109, 0.598, 0.8109, 0.598, 0.8191, 0.6089, 0.8191, 0.6089, 0.8109, 0.6089, 0.74, 0.598, 0.74, 0.598, 0.74, 0.598, 0.8109, 0.6089, 0.8109, 0.6199, 0.8109, 0.6199, 0.74, 0.6089, 0.74, 0.6089, 0.74, 0.6089, 0.8109, 0.6199, 0.8109, 0.5867, 0.8109, 0.5867, 0.74, 0.5759, 0.74, 0.5759, 0.74, 0.5759, 0.8109, 0.5867, 0.8109, 0.598, 0.8109, 0.598, 0.74, 0.5867, 0.74, 0.5867, 0.74, 0.5867, 0.8109, 0.598, 0.8109, 0.0396, 0.6495, 0.02871, 0.6495, 0.02871, 0.6611, 0.02871, 0.6611, 0.0396, 0.6611, 0.0396, 0.6495, 0.0396, 0.819, 0.0396, 0.8095, 0.02871, 0.8095, 0.02871, 0.8095, 0.02871, 0.819, 0.0396, 0.819, 0.0396, 0.7351, 0.0396, 0.6611, 0.02871, 0.6611, 0.02871, 0.6611, 0.02871, 0.7351, 0.0396, 0.7351, 0.0396, 0.7351, 0.05065, 0.7351, 0.05065, 0.6611, 0.05065, 0.6611, 0.0396, 0.6611, 0.0396, 0.7351, 0.006642, 0.7351, 0.01748, 0.7351, 0.01748, 0.6611, 0.01748, 0.6611, 0.006642, 0.6611, 0.006642, 0.7351, 0.02871, 0.7351, 0.02871, 0.6611, 0.01748, 0.6611, 0.01748, 0.6611, 0.01748, 0.7351, 0.02871, 0.7351, 0.2166, 0.823, 0.2166, 0.8345, 0.2275, 0.8345, 0.2275, 0.8345, 0.2275, 0.823, 0.2166, 0.823, 0.2166, 0.9922, 0.2275, 0.9922, 0.2275, 0.9827, 0.2275, 0.9827, 0.2166, 0.9827, 0.2166, 0.9922, 0.2166, 0.9827, 0.2275, 0.9827, 0.2275, 0.8345, 0.2275, 0.8345, 0.2166, 0.8345, 0.2166, 0.9827, 0.2055, 0.9827, 0.2166, 0.9827, 0.2166, 0.8345, 0.2166, 0.8345, 0.2055, 0.8345, 0.2055, 0.9827, 0.2387, 0.9827, 0.2495, 0.9827, 0.2495, 0.8345, 0.2495, 0.8345, 0.2387, 0.8345, 0.2387, 0.9827, 0.2275, 0.9827, 0.2387, 0.9827, 0.2387, 0.8345, 0.2387, 0.8345, 0.2275, 0.8345, 0.2275, 0.9827, 0.3895, 0.8244, 0.3895, 0.8359, 0.3786, 0.8359, 0.3786, 0.8359, 0.3786, 0.8244, 0.3895, 0.8244, 0.3895, 0.9943, 0.3786, 0.9943, 0.3786, 0.9848, 0.3786, 0.9848, 0.3895, 0.9848, 0.3895, 0.9943, 0.3895, 0.9848, 0.3786, 0.9848, 0.3786, 0.8359, 0.3786, 0.8359, 0.3895, 0.8359, 0.3895, 0.9848, 0.4006, 0.9848, 0.3895, 0.9848, 0.3895, 0.8359, 0.3895, 0.8359, 0.4006, 0.8359, 0.4006, 0.9848, 0.3674, 0.9848, 0.3565, 0.9848, 0.3565, 0.8359, 0.3565, 0.8359, 0.3674, 0.8359, 0.3674, 0.9848, 0.3786, 0.9848, 0.3674, 0.9848, 0.3674, 0.8359, 0.3674, 0.8359, 0.3786, 0.8359, 0.3786, 0.9848, 0.244, 0.6527, 0.244, 0.6601, 0.2331, 0.6601, 0.2331, 0.6601, 0.2331, 0.6527, 0.244, 0.6527, 0.244, 0.7087, 0.2331, 0.7087, 0.2331, 0.6601, 0.2331, 0.6601, 0.244, 0.6601, 0.244, 0.7087, 0.255, 0.7087, 0.244, 0.7087, 0.244, 0.6601, 0.244, 0.6601, 0.255, 0.6601, 0.255, 0.7087, 0.2219, 0.7087, 0.211, 0.7087, 0.211, 0.6601, 0.211, 0.6601, 0.2219, 0.6601, 0.2219, 0.7087, 0.2331, 0.7087, 0.2219, 0.7087, 0.2219, 0.6601, 0.2219, 0.6601, 0.2331, 0.6601, 0.2331, 0.7087, 0.3895, 0.8244, 0.3786, 0.8244, 0.3786, 0.8359, 0.3786, 0.8359, 0.3895, 0.8359, 0.3895, 0.8244, 0.3895, 0.9943, 0.3895, 0.9848, 0.3786, 0.9848, 0.3786, 0.9848, 0.3786, 0.9943, 0.3895, 0.9943, 0.3786, 0.8731, 0.3895, 0.8731, 0.3895, 0.8359, 0.3895, 0.8359, 0.3786, 0.8359, 0.3786, 0.8731, 0.3895, 0.8731, 0.4006, 0.8731, 0.4006, 0.8359, 0.4006, 0.8359, 0.3895, 0.8359, 0.3895, 0.8731, 0.3565, 0.8731, 0.3674, 0.8731, 0.3674, 0.8359, 0.3674, 0.8359, 0.3565, 0.8359, 0.3565, 0.8731, 0.3674, 0.8731, 0.3786, 0.8731, 0.3786, 0.8359, 0.3786, 0.8359, 0.3674, 0.8359, 0.3674, 0.8731, 0.244, 0.7655, 0.2331, 0.7655, 0.2331, 0.7573, 0.2331, 0.7573, 0.244, 0.7573, 0.244, 0.7655, 0.244, 0.7087, 0.244, 0.7573, 0.2331, 0.7573, 0.2331, 0.7573, 0.2331, 0.7087, 0.244, 0.7087, 0.255, 0.7087, 0.255, 0.7573, 0.244, 0.7573, 0.244, 0.7573, 0.244, 0.7087, 0.255, 0.7087, 0.2219, 0.7087, 0.2219, 0.7573, 0.211, 0.7573, 0.211, 0.7573, 0.211, 0.7087, 0.2219, 0.7087, 0.2331, 0.7087, 0.2331, 0.7573, 0.2219, 0.7573, 0.2219, 0.7573, 0.2219, 0.7087, 0.2331, 0.7087, 0.6089, 0.7322, 0.6089, 0.74, 0.598, 0.74, 0.598, 0.74, 0.598, 0.7322, 0.6089, 0.7322, 0.6089, 0.8191, 0.598, 0.8191, 0.598, 0.8109, 0.598, 0.8109, 0.6089, 0.8109, 0.6089, 0.8191, 0.6089, 0.8109, 0.598, 0.8109, 0.598, 0.74, 0.598, 0.74, 0.6089, 0.74, 0.6089, 0.8109, 0.6199, 0.8109, 0.6089, 0.8109, 0.6089, 0.74, 0.6089, 0.74, 0.6199, 0.74, 0.6199, 0.8109, 0.5867, 0.8109, 0.5759, 0.8109, 0.5759, 0.74, 0.5759, 0.74, 0.5867, 0.74, 0.5867, 0.8109, 0.598, 0.8109, 0.5867, 0.8109, 0.5867, 0.74, 0.5867, 0.74, 0.598, 0.74, 0.598, 0.8109, 0.3895, 0.8244, 0.3786, 0.8244, 0.3786, 0.8359, 0.3786, 0.8359, 0.3895, 0.8359, 0.3895, 0.8244, 0.3895, 0.9943, 0.3895, 0.9848, 0.3786, 0.9848, 0.3786, 0.9848, 0.3786, 0.9943, 0.3895, 0.9943, 0.3895, 0.9848, 0.3895, 0.8359, 0.3786, 0.8359, 0.3786, 0.8359, 0.3786, 0.9848, 0.3895, 0.9848, 0.4006, 0.9848, 0.4006, 0.8359, 0.3895, 0.8359, 0.3895, 0.8359, 0.3895, 0.9848, 0.4006, 0.9848, 0.3674, 0.9848, 0.3674, 0.8359, 0.3565, 0.8359, 0.3565, 0.8359, 0.3565, 0.9848, 0.3674, 0.9848, 0.3786, 0.9848, 0.3786, 0.8359, 0.3674, 0.8359, 0.3674, 0.8359, 0.3674, 0.9848, 0.3786, 0.9848, 0.0396, 0.6495, 0.0396, 0.6611, 0.02871, 0.6611, 0.02871, 0.6611, 0.02871, 0.6495, 0.0396, 0.6495, 0.0396, 0.819, 0.02871, 0.819, 0.02871, 0.8095, 0.02871, 0.8095, 0.0396, 0.8095, 0.0396, 0.819, 0.0396, 0.8095, 0.02871, 0.8095, 0.02871, 0.6611, 0.02871, 0.6611, 0.0396, 0.6611, 0.0396, 0.8095, 0.05065, 0.8095, 0.0396, 0.8095, 0.0396, 0.6611, 0.0396, 0.6611, 0.05065, 0.6611, 0.05065, 0.8095, 0.01748, 0.8095, 0.006642, 0.8095, 0.006642, 0.6611, 0.006642, 0.6611, 0.01748, 0.6611, 0.01748, 0.8095, 0.02871, 0.8095, 0.01748, 0.8095, 0.01748, 0.6611, 0.01748, 0.6611, 0.02871, 0.6611, 0.02871, 0.8095, 0.5387, 0.9068, 0.5278, 0.9068, 0.5278, 0.9125, 0.5278, 0.9125, 0.5387, 0.9125, 0.5387, 0.9068, 0.5387, 0.9939, 0.5387, 0.9859, 0.5278, 0.9859, 0.5278, 0.9859, 0.5278, 0.9939, 0.5387, 0.9939, 0.5387, 0.9859, 0.5387, 0.9125, 0.5278, 0.9125, 0.5278, 0.9125, 0.5278, 0.9859, 0.5387, 0.9859, 0.5498, 0.9859, 0.5498, 0.9125, 0.5387, 0.9125, 0.5387, 0.9125, 0.5387, 0.9859, 0.5498, 0.9859, 0.5166, 0.9859, 0.5166, 0.9125, 0.5058, 0.9125, 0.5058, 0.9125, 0.5058, 0.9859, 0.5166, 0.9859, 0.5278, 0.9859, 0.5278, 0.9125, 0.5166, 0.9125, 0.5166, 0.9125, 0.5166, 0.9859, 0.5278, 0.9859, 0.3895, 0.8244, 0.3895, 0.8359, 0.3786, 0.8359, 0.3786, 0.8359, 0.3786, 0.8244, 0.3895, 0.8244, 0.3895, 0.9943, 0.3786, 0.9943, 0.3786, 0.9848, 0.3786, 0.9848, 0.3895, 0.9848, 0.3895, 0.9943, 0.3895, 0.9848, 0.3786, 0.9848, 0.3786, 0.8359, 0.3786, 0.8359, 0.3895, 0.8359, 0.3895, 0.9848, 0.4006, 0.9848, 0.3895, 0.9848, 0.3895, 0.8359, 0.3895, 0.8359, 0.4006, 0.8359, 0.4006, 0.9848, 0.3674, 0.9848, 0.3565, 0.9848, 0.3565, 0.8359, 0.3565, 0.8359, 0.3674, 0.8359, 0.3674, 0.9848, 0.3786, 0.9848, 0.3674, 0.9848, 0.3674, 0.8359, 0.3674, 0.8359, 0.3786, 0.8359, 0.3786, 0.9848, 0.2955, 0.6511, 0.2846, 0.6511, 0.2846, 0.6592, 0.2846, 0.6592, 0.2955, 0.6592, 0.2955, 0.6511, 0.2955, 0.7087, 0.2955, 0.6592, 0.2846, 0.6592, 0.2846, 0.6592, 0.2846, 0.7087, 0.2955, 0.7087, 0.3066, 0.7087, 0.3066, 0.6592, 0.2955, 0.6592, 0.2955, 0.6592, 0.2955, 0.7087, 0.3066, 0.7087, 0.2734, 0.7087, 0.2734, 0.6592, 0.2626, 0.6592, 0.2626, 0.6592, 0.2626, 0.7087, 0.2734, 0.7087, 0.2846, 0.7087, 0.2846, 0.6592, 0.2734, 0.6592, 0.2734, 0.6592, 0.2734, 0.7087, 0.2846, 0.7087, 0.2955, 0.7654, 0.2955, 0.7581, 0.2846, 0.7581, 0.2846, 0.7581, 0.2846, 0.7654, 0.2955, 0.7654, 0.2955, 0.7087, 0.2846, 0.7087, 0.2846, 0.7581, 0.2846, 0.7581, 0.2955, 0.7581, 0.2955, 0.7087, 0.3066, 0.7087, 0.2955, 0.7087, 0.2955, 0.7581, 0.2955, 0.7581, 0.3066, 0.7581, 0.3066, 0.7087, 0.2734, 0.7087, 0.2626, 0.7087, 0.2626, 0.7581, 0.2626, 0.7581, 0.2734, 0.7581, 0.2734, 0.7087, 0.2846, 0.7087, 0.2734, 0.7087, 0.2734, 0.7581, 0.2734, 0.7581, 0.2846, 0.7581, 0.2846, 0.7087, 0.08913, 0.8198, 0.07824, 0.8198, 0.07824, 0.8098, 0.07824, 0.8098, 0.08913, 0.8098, 0.08913, 0.8198, 0.08913, 0.6488, 0.08913, 0.6605, 0.07824, 0.6605, 0.07824, 0.6605, 0.07824, 0.6488, 0.08913, 0.6488, 0.08913, 0.6605, 0.08913, 0.8098, 0.07824, 0.8098, 0.07824, 0.8098, 0.07824, 0.6605, 0.08913, 0.6605, 0.1002, 0.6605, 0.1002, 0.8098, 0.08913, 0.8098, 0.08913, 0.8098, 0.08913, 0.6605, 0.1002, 0.6605, 0.06701, 0.6605, 0.06701, 0.8098, 0.05617, 0.8098, 0.05617, 0.8098, 0.05617, 0.6605, 0.06701, 0.6605, 0.06701, 0.6605, 0.07824, 0.6605, 0.07824, 0.8098, 0.07824, 0.8098, 0.06701, 0.8098, 0.06701, 0.6605, 0.5387, 0.9068, 0.5278, 0.9068, 0.5278, 0.9125, 0.5278, 0.9125, 0.5387, 0.9125, 0.5387, 0.9068, 0.5387, 0.9939, 0.5387, 0.9859, 0.5278, 0.9859, 0.5278, 0.9859, 0.5278, 0.9939, 0.5387, 0.9939, 0.5387, 0.9859, 0.5387, 0.9125, 0.5278, 0.9125, 0.5278, 0.9125, 0.5278, 0.9859, 0.5387, 0.9859, 0.5498, 0.9859, 0.5498, 0.9125, 0.5387, 0.9125, 0.5387, 0.9125, 0.5387, 0.9859, 0.5498, 0.9859, 0.5166, 0.9859, 0.5166, 0.9125, 0.5058, 0.9125, 0.5058, 0.9125, 0.5058, 0.9859, 0.5166, 0.9859, 0.5278, 0.9859, 0.5278, 0.9125, 0.5166, 0.9125, 0.5166, 0.9125, 0.5166, 0.9859, 0.5278, 0.9859, 0.1279, 0.7352, 0.1279, 0.8096, 0.1388, 0.8096, 0.1388, 0.8096, 0.1388, 0.7352, 0.1279, 0.7352, 0.1388, 0.7352, 0.1388, 0.8096, 0.1499, 0.8096, 0.1499, 0.8096, 0.1499, 0.7352, 0.1388, 0.7352, 0.1059, 0.7352, 0.1059, 0.8096, 0.1167, 0.8096, 0.1167, 0.8096, 0.1167, 0.7352, 0.1059, 0.7352, 0.1167, 0.7352, 0.1167, 0.8096, 0.1279, 0.8096, 0.1279, 0.8096, 0.1279, 0.7352, 0.1167, 0.7352, 0.3786, 0.9104, 0.3786, 0.9848, 0.3895, 0.9848, 0.3895, 0.9848, 0.3895, 0.9104, 0.3786, 0.9104, 0.3895, 0.9104, 0.3895, 0.9848, 0.4006, 0.9848, 0.4006, 0.9848, 0.4006, 0.9104, 0.3895, 0.9104, 0.3565, 0.9104, 0.3565, 0.9848, 0.3674, 0.9848, 0.3674, 0.9848, 0.3674, 0.9104, 0.3565, 0.9104, 0.3674, 0.9104, 0.3674, 0.9848, 0.3786, 0.9848, 0.3786, 0.9848, 0.3786, 0.9104, 0.3674, 0.9104, 0.3786, 0.8731, 0.3786, 0.9104, 0.3895, 0.9104, 0.3895, 0.9104, 0.3895, 0.8731, 0.3786, 0.8731, 0.3895, 0.8731, 0.3895, 0.9104, 0.4006, 0.9104, 0.4006, 0.9104, 0.4006, 0.8731, 0.3895, 0.8731, 0.3565, 0.8731, 0.3565, 0.9104, 0.3674, 0.9104, 0.3674, 0.9104, 0.3674, 0.8731, 0.3565, 0.8731, 0.3674, 0.8731, 0.3674, 0.9104, 0.3786, 0.9104, 0.3786, 0.9104, 0.3786, 0.8731, 0.3674, 0.8731, 0.02871, 0.7351, 0.02871, 0.8095, 0.0396, 0.8095, 0.0396, 0.8095, 0.0396, 0.7351, 0.02871, 0.7351, 0.0396, 0.8095, 0.05065, 0.8095, 0.05065, 0.7351, 0.05065, 0.7351, 0.0396, 0.7351, 0.0396, 0.8095, 0.006642, 0.8095, 0.01748, 0.8095, 0.01748, 0.7351, 0.01748, 0.7351, 0.006642, 0.7351, 0.006642, 0.8095, 0.01748, 0.7351, 0.01748, 0.8095, 0.02871, 0.8095, 0.02871, 0.8095, 0.02871, 0.7351, 0.01748, 0.7351, 0.7031, 0.238, 0.6453, 0.2402, 0.6448, 0.2565, 0.6448, 0.2565, 0.7003, 0.2565, 0.7031, 0.238, 0.6453, 0.2402, 0.6381, 0.2402, 0.6363, 0.256, 0.6363, 0.256, 0.6448, 0.2565, 0.6453, 0.2402, 0.7539, 0.1633, 0.7628, 0.1635, 0.7661, 0.1477, 0.7661, 0.1477, 0.7572, 0.1468, 0.7539, 0.1633, 0.3262, 0.01453, 0.3262, 0.004306, 0.2753, 0.004306, 0.2753, 0.004306, 0.2753, 0.01709, 0.3262, 0.01453, 0.7027, 0.1468, 0.7572, 0.1468, 0.7599, 0.1416, 0.7599, 0.1416, 0.7009, 0.1416, 0.7027, 0.1468, 0.7003, 0.2565, 0.6448, 0.2565, 0.643, 0.2621, 0.643, 0.2621, 0.702, 0.2621, 0.7003, 0.2565, 0.6563, 0.218, 0.6485, 0.2177, 0.642, 0.2281, 0.642, 0.2281, 0.6494, 0.2282, 0.6563, 0.218, 0.6994, 0.236, 0.7051, 0.2343, 0.6494, 0.2282, 0.6494, 0.2282, 0.6453, 0.2402, 0.6994, 0.236, 0.6494, 0.2282, 0.642, 0.2281, 0.6381, 0.2402, 0.6381, 0.2402, 0.6453, 0.2402, 0.6494, 0.2282, 0.7003, 0.2565, 0.7082, 0.256, 0.7112, 0.2381, 0.7112, 0.2381, 0.7031, 0.238, 0.7003, 0.2565, 0.2751, 0.04489, 0.2751, 0.05706, 0.3255, 0.05706, 0.3255, 0.05706, 0.3255, 0.04712, 0.2751, 0.04489, 0.7479, 0.1796, 0.7568, 0.18, 0.7628, 0.1635, 0.7628, 0.1635, 0.7539, 0.1633, 0.7479, 0.1796, 0.7572, 0.1468, 0.7027, 0.1468, 0.6996, 0.1589, 0.6996, 0.1589, 0.7539, 0.1633, 0.7572, 0.1468, 0.7027, 0.1468, 0.6941, 0.1477, 0.691, 0.1588, 0.691, 0.1588, 0.6996, 0.1589, 0.7027, 0.1468, 0.6915, 0.1698, 0.6996, 0.1589, 0.691, 0.1588, 0.691, 0.1588, 0.6841, 0.1707, 0.6915, 0.1698, 0.7177, 0.2198, 0.7051, 0.2343, 0.7143, 0.2341, 0.7143, 0.2341, 0.7249, 0.2202, 0.7177, 0.2198, 0.6635, 0.2, 0.6485, 0.2177, 0.6563, 0.218, 0.6563, 0.218, 0.6705, 0.2002, 0.6635, 0.2, 0.731, 0.2012, 0.7177, 0.2198, 0.7249, 0.2202, 0.7249, 0.2202, 0.7389, 0.2016, 0.731, 0.2012, 0.6771, 0.182, 0.6635, 0.2, 0.6705, 0.2002, 0.6705, 0.2002, 0.6856, 0.1826, 0.6771, 0.182, 0.731, 0.2012, 0.7389, 0.2016, 0.7356, 0.2018, 0.7356, 0.2018, 0.7281, 0.1992, 0.731, 0.2012, 0.6915, 0.1698, 0.6841, 0.1707, 0.6771, 0.182, 0.6771, 0.182, 0.6856, 0.1826, 0.6915, 0.1698, 0.7568, 0.18, 0.7479, 0.1796, 0.7355, 0.1975, 0.7355, 0.1975, 0.7443, 0.198, 0.7568, 0.18, 0.6494, 0.2282, 0.7051, 0.2343, 0.7177, 0.2198, 0.7177, 0.2198, 0.6563, 0.218, 0.6494, 0.2282, 0.7539, 0.1633, 0.6996, 0.1589, 0.6915, 0.1698, 0.6915, 0.1698, 0.7479, 0.1796, 0.7539, 0.1633, 0.7479, 0.1796, 0.6915, 0.1698, 0.6856, 0.1826, 0.6856, 0.1826, 0.7355, 0.1975, 0.7479, 0.1796, 0.7281, 0.1992, 0.7355, 0.1975, 0.6856, 0.1826, 0.6856, 0.1826, 0.6705, 0.2002, 0.7281, 0.1992, 0.731, 0.2012, 0.6705, 0.2002, 0.6563, 0.218, 0.6563, 0.218, 0.7177, 0.2198, 0.731, 0.2012, 0.3262, 0.02298, 0.3262, 0.01453, 0.2753, 0.01709, 0.2753, 0.01709, 0.2753, 0.0304, 0.3262, 0.02298, 0.3262, 0.032, 0.3262, 0.02298, 0.2753, 0.0304, 0.2753, 0.0304, 0.2753, 0.04368, 0.3262, 0.032, 0.3255, 0.03162, 0.3255, 0.01745, 0.2751, 0.01913, 0.2751, 0.01913, 0.2751, 0.03276, 0.3255, 0.03162, 0.3255, 0.03686, 0.3255, 0.03162, 0.2751, 0.03276, 0.2751, 0.03276, 0.2751, 0.04344, 0.3255, 0.03686, 0.2785, 0.04416, 0.2751, 0.04489, 0.3255, 0.04712, 0.3255, 0.04712, 0.3255, 0.03686, 0.2785, 0.04416, 0.7051, 0.2343, 0.6994, 0.236, 0.7067, 0.2386, 0.7067, 0.2386, 0.7143, 0.2341, 0.7051, 0.2343, 0.731, 0.2012, 0.7281, 0.1992, 0.6705, 0.2002, 0.7031, 0.238, 0.6994, 0.236, 0.6453, 0.2402, 0.2753, 0.04368, 0.2797, 0.04503, 0.3262, 0.04435, 0.3262, 0.04435, 0.3262, 0.032, 0.2753, 0.04368, 0.2765, 0.01705, 0.2751, 0.01913, 0.3255, 0.01745, 0.2751, 0.04344, 0.2785, 0.04416, 0.3255, 0.03686, 0.7355, 0.1975, 0.7281, 0.1992, 0.7356, 0.2018, 0.7356, 0.2018, 0.7443, 0.198, 0.7355, 0.1975, 0.7067, 0.2386, 0.6994, 0.236, 0.7031, 0.238, 0.7031, 0.238, 0.7112, 0.2381, 0.7067, 0.2386])
me_untitled.materials.append(mat_rail_set)
me_untitled.use_remesh_preserve_volume = False
me_untitled.use_remesh_preserve_attributes = False
me_untitled.use_mirror_vertex_groups = False
me_untitled.update()

# ---- objects
ob_rail_stand_s_bend_l = bpy.data.objects.new('rail_stand_s_bend_l', me_untitled)

# ---- transforms, parenting, visibility, modifiers, constraints
ob_rail_stand_s_bend_l.location = (0.0, -4.965, 10.1)
ob_rail_stand_s_bend_l.rotation_euler = (1.571, -0.0, 3.142)
ob_rail_stand_s_bend_l.scale = (0.05, 0.05, 0.05)
ob_rail_stand_s_bend_l.color = (0.8, 0.8, 0.8, 1.0)
ob_rail_stand_s_bend_l.lineart.crease_threshold = 0.0

# ---- collection membership
col_collection_1.objects.link(ob_rail_stand_s_bend_l)

# ---- scene / render settings (as saved in the file)
scene.frame_start = 1; scene.frame_end = 250; scene.frame_set(1)
scene.render.engine = 'BLENDER_EEVEE_NEXT'
scene.render.resolution_percentage = 50
scene.render.dither_intensity = 0.0
scene.cycles.use_denoising = False
scene.cycles.samples = 10
scene.cycles.sampling_pattern = 'TABULATED_SOBOL'
scene.cycles.light_sampling_threshold = 0.0
scene.cycles.use_adaptive_sampling = False
scene.cycles.use_light_tree = False
scene.cycles.blur_glossy = 0.0
scene.cycles.pixel_filter_type = 'GAUSSIAN'
scene.cycles.sample_clamp_indirect = 0.0
scene.view_settings.view_transform = 'Standard'
bpy.context.view_layer.update()

# ---- added for rendering (the .blend has no active camera and no usable light): camera, sun
cam_auto = bpy.data.cameras.new('AutoCamera')
cam_auto.lens = 50.0
cam_auto.sensor_width = 36.0
cam_auto.clip_end = 1000.0
ob_auto_camera = bpy.data.objects.new('AutoCamera', cam_auto)
scene.collection.objects.link(ob_auto_camera)
ob_auto_camera.location = (18.5335, -22.3486, 20.3926)
ob_auto_camera.rotation_euler = (1.09748, -7.21219e-08, 0.694738)
scene.camera = ob_auto_camera
light_auto_sun = bpy.data.lights.new('AutoSun', 'SUN')
light_auto_sun.energy = 3.0
light_auto_sun.angle = 0.0523599
ob_auto_sun = bpy.data.objects.new('AutoSun', light_auto_sun)
scene.collection.objects.link(ob_auto_sun)
ob_auto_sun.rotation_euler = (0.872665, 0.174533, 0.523599)
bpy.context.view_layer.update()
